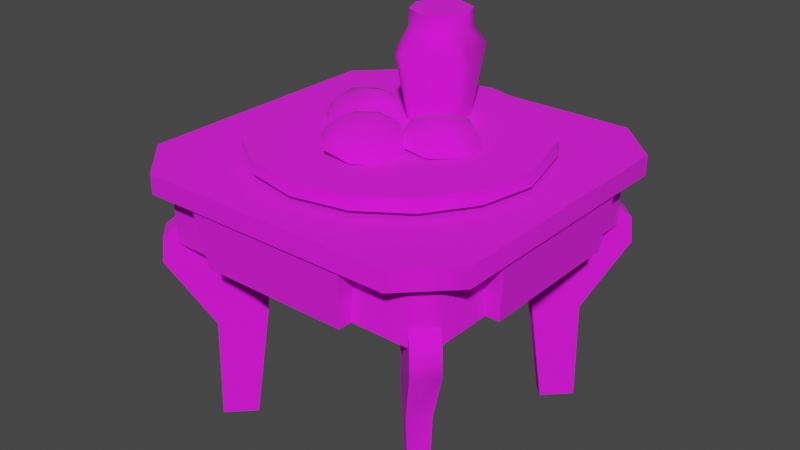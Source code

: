 # Source: milk_cookies_tray_table_autosave.blend  (saved by Blender 3.4.6; exported with 4.5.12 LTS)
import bpy
from mathutils import Matrix  # noqa: F401  (used for matrix-valued properties, if any)

bpy.ops.wm.read_factory_settings(use_empty=True)
scene = bpy.context.scene
scene.name = 'Scene'

# ---- collections
col_collection = bpy.data.collections.new('Collection'); scene.collection.children.link(col_collection)
col_export = bpy.data.collections.new('Export'); scene.collection.children.link(col_export)

# ---- images (referenced by path relative to the original .blend; pixels are not part of the script)
import os
ASSET_DIR = os.environ.get("B2B_ASSET_DIR", "")  # directory of the original .blend (textures are referenced by path, not embedded)
HERE = os.path.dirname(os.path.abspath(__file__))  # packed textures are extracted next to this script under _unpacked/

def load_image(name, relpath, width, height, colorspace="sRGB"):
    """Load a texture the original file referenced (path relative to the .blend, or extracted next to this script)."""
    p = next((c for c in (os.path.join(HERE, relpath), os.path.join(ASSET_DIR, relpath)) if relpath and os.path.exists(c)), "")
    if p:
        img = bpy.data.images.load(p, check_existing=True)
        img.name = name
    else:  # same state as the original file: an image datablock whose file is absent (Cycles renders it pink)
        img = bpy.data.images.new(name, width, height)
        img.source = "FILE"
        img.filepath = "//" + (relpath or name)
    img.colorspace_settings.name = colorspace
    return img
img_winterfest_table_png = load_image('winterfest_table.png', 'winterfest_table.png', 1024, 1024, 'sRGB')
img_milk_n_cookies_bake__1__png = load_image('milk_n_cookies_bake (1).png', 'milk_n_cookies_bake (1).png', 1024, 1024, 'sRGB')

# ---- materials (node trees are filled in below, after node groups)
mat_winterfest_table = bpy.data.materials.new('winterfest_table')
mat_winterfest_table.use_backface_culling = True
mat_winterfest_table.use_transparent_shadow = False
mat_milk_n_cookies_bake = bpy.data.materials.new('milk_n_cookies_bake')
mat_milk_n_cookies_bake.use_backface_culling = True
mat_milk_n_cookies_bake.use_transparent_shadow = False

# ---- material node trees
mat_winterfest_table.use_nodes = True; mat_winterfest_table.node_tree.nodes.clear()
_N = mat_winterfest_table.node_tree.nodes; _L = mat_winterfest_table.node_tree.links
n0 = _N.new('ShaderNodeBsdfPrincipled'); n0.name = 'Principled BSDF'; n0.location = (10, 300)
n0.distribution = 'GGX'
n0.subsurface_method = 'RANDOM_WALK_SKIN'
n0.inputs[2].default_value = 1.0
n0.inputs[27].default_value = (0.0, 0.0, 0.0, 1.0)
n0.inputs[28].default_value = 1.0
n1 = _N.new('ShaderNodeOutputMaterial'); n1.name = 'Material Output'; n1.location = (320, 270)
n2 = _N.new('ShaderNodeTexImage'); n2.name = 'Image Texture'; n2.location = (-440, 210)
n2.label = 'BASE COLOR'
n2.image = img_winterfest_table_png
_L.new(n0.outputs[0], n1.inputs[0])
_L.new(n2.outputs[0], n0.inputs[0])
_L.new(n2.outputs[1], n0.inputs[4])
n1.is_active_output = True
mat_milk_n_cookies_bake.use_nodes = True; mat_milk_n_cookies_bake.node_tree.nodes.clear()
_N = mat_milk_n_cookies_bake.node_tree.nodes; _L = mat_milk_n_cookies_bake.node_tree.links
n0 = _N.new('ShaderNodeBsdfPrincipled'); n0.name = 'Principled BSDF'; n0.location = (10, 300)
n0.distribution = 'GGX'
n0.subsurface_method = 'RANDOM_WALK_SKIN'
n0.inputs[2].default_value = 1.0
n0.inputs[27].default_value = (0.0, 0.0, 0.0, 1.0)
n0.inputs[28].default_value = 1.0
n1 = _N.new('ShaderNodeOutputMaterial'); n1.name = 'Material Output'; n1.location = (320, 270)
n2 = _N.new('ShaderNodeTexImage'); n2.name = 'Image Texture.001'; n2.location = (-453, 128)
n2.image = img_milk_n_cookies_bake__1__png
_L.new(n0.outputs[0], n1.inputs[0])
_L.new(n2.outputs[0], n0.inputs[0])
n1.is_active_output = True

# ---- world
world_world = bpy.data.worlds.new('World'); scene.world = world_world
world_world.use_nodes = True; world_world.node_tree.nodes.clear()
_N = world_world.node_tree.nodes; _L = world_world.node_tree.links
n0 = _N.new('ShaderNodeOutputWorld'); n0.name = 'World Output'; n0.location = (300, 300)
n1 = _N.new('ShaderNodeBackground'); n1.name = 'Background'; n1.location = (10, 300)
n1.inputs[0].default_value = (0.05088, 0.05088, 0.05088, 1.0)
_L.new(n1.outputs[0], n0.inputs[0])
n0.is_active_output = True
world_world.color = (0.05088, 0.05088, 0.05088)
world_world.use_sun_shadow = False
world_world.sun_shadow_jitter_overblur = 0.0

# ---- meshes
me_rsrc_world_prop_generic_interior_furniture_table_winterfest_tab = bpy.data.meshes.new('rsrc.world.prop.generic.interior.furniture.table.winterfest_tab')
me_rsrc_world_prop_generic_interior_furniture_table_winterfest_tab.from_pydata([(-0.2576, -0.78, -0.5366), (-0.2576, -0.78, -0.4722), (-0.2361, -0.6, -0.5152), (0.2361, -0.6, -0.4722), (0.2576, -0.78, -0.4722), (0.2576, -0.78, -0.5366), (0.2361, -0.6, -0.5152), (0.5152, -0.6, 0.2361), (0.5366, -0.78, 0.2576), (0.4722, -0.78, -0.2576), (0.5152, -0.6, -0.2361), (0.5366, -0.78, -0.2576), (0.4722, -0.78, 0.2576), (0.2361, -0.6, 0.5152), (-0.2361, -0.6, 0.5152), (-0.2576, -0.78, 0.5366), (0.2576, -0.78, 0.5366), (0.2361, -0.6, 0.4722), (-0.2576, -0.78, 0.4722), (-0.5152, -0.6, 0.2361), (-0.5366, -0.78, -0.2576), (-0.5366, -0.78, 0.2576), (-0.4722, -0.6, -0.2361), (-0.4722, -0.78, -0.2576), (-0.5152, -0.6, -0.2361), (-0.405, -0.78, -0.5468), (0.405, -0.84, -0.5468), (-0.405, -0.84, -0.5468), (0.5468, -0.78, -0.405), (0.5468, -0.78, 0.405), (0.5468, -0.84, 0.405), (0.405, -0.78, 0.5468), (-0.405, -0.84, 0.5468), (0.405, -0.84, 0.5468), (-0.5468, -0.78, -0.405), (0.405, -0.78, -0.5468), (-0.5468, -0.84, -0.405), (-0.5468, -0.78, 0.405), (-0.5468, -0.84, 0.405), (-0.405, -0.78, 0.5468), (-0.2361, -0.6, 0.4722), (-0.4722, -0.6, 0.4137), (-0.4722, -0.6, 0.2361), (-0.4722, -0.78, 0.2576), (-0.4722, -0.78, 0.4137), (-0.4137, -0.6, 0.4722), (-0.4137, -0.78, 0.4722), (-0.4722, -0.6, -0.4137), (-0.4722, -0.78, -0.4137), (-0.2361, -0.6, -0.4722), (-0.4137, -0.6, -0.4722), (-0.4137, -0.78, -0.4722), (0.4137, -0.6, -0.4722), (0.4137, -0.78, -0.4722), (0.4722, -0.6, -0.2361), (0.4722, -0.6, -0.4137), (0.4722, -0.78, -0.4137), (0.4722, -0.6, 0.2361), (0.2576, -0.78, 0.4722), (0.4722, -0.6, 0.4137), (0.4137, -0.6, 0.4722), (0.4722, -0.78, 0.4137), (0.4137, -0.78, 0.4722), (0.5468, -0.84, -0.405), (0.2963, -0.52, -0.2412), (0.296, -0.6256, -0.2409), (0.3744, -0.7, -0.3193), (0.3558, -0.451, -0.3008), (0.4271, -0.7, -0.372), (0.372, -0.7, -0.4271), (0.4982, -0.6222, -0.4431), (0.5038, -0.54, -0.4487), (0.4036, -0.3244, -0.3547), (0.4007, 0.0, -0.3674), (0.3008, -0.451, -0.3558), (0.2984, -0.3669, -0.2495), (0.2495, -0.3669, -0.2984), (0.3257, 0.0, -0.2924), (0.2924, 0.0, -0.3257), (0.3674, 0.0, -0.4007), (0.3547, -0.3244, -0.4036), (0.4487, -0.54, -0.5038), (0.4431, -0.6222, -0.4982), (0.3193, -0.7, -0.3744), (0.2409, -0.6256, -0.296), (0.2412, -0.52, -0.2963), (0.2412, -0.52, 0.2963), (0.2409, -0.6256, 0.296), (0.3193, -0.7, 0.3744), (0.372, -0.7, 0.4271), (0.4487, -0.54, 0.5038), (0.3547, -0.3244, 0.4036), (0.2495, -0.3669, 0.2984), (0.3674, 0.0, 0.4007), (0.2924, 0.0, 0.3257), (0.4982, -0.6222, 0.4431), (0.4431, -0.6222, 0.4982), (0.3008, -0.451, 0.3558), (0.3257, 0.0, 0.2924), (0.4007, 0.0, 0.3674), (0.4036, -0.3244, 0.3547), (0.2984, -0.3669, 0.2495), (0.5038, -0.54, 0.4487), (0.3558, -0.451, 0.3008), (0.4271, -0.7, 0.372), (0.3744, -0.7, 0.3193), (0.296, -0.6256, 0.2409), (0.2963, -0.52, 0.2412), (-0.2963, -0.52, 0.2412), (-0.296, -0.6256, 0.2409), (-0.3744, -0.7, 0.3193), (-0.4271, -0.7, 0.372), (-0.5038, -0.54, 0.4487), (-0.4036, -0.3244, 0.3547), (-0.2984, -0.3669, 0.2495), (-0.3257, 0.0, 0.2924), (-0.372, -0.7, 0.4271), (-0.4982, -0.6222, 0.4431), (-0.4487, -0.54, 0.5038), (-0.3547, -0.3244, 0.4036), (-0.3674, 0.0, 0.4007), (-0.4007, 0.0, 0.3674), (-0.3008, -0.451, 0.3558), (-0.3558, -0.451, 0.3008), (-0.2924, 0.0, 0.3257), (-0.2495, -0.3669, 0.2984), (-0.4431, -0.6222, 0.4982), (-0.3193, -0.7, 0.3744), (-0.2409, -0.6256, 0.296), (-0.2412, -0.52, 0.2963), (-0.2412, -0.52, -0.2963), (-0.2409, -0.6256, -0.296), (-0.3193, -0.7, -0.3744), (-0.3008, -0.451, -0.3558), (-0.372, -0.7, -0.4271), (-0.2495, -0.3669, -0.2984), (-0.3674, 0.0, -0.4007), (-0.4271, -0.7, -0.372), (-0.4431, -0.6222, -0.4982), (-0.5038, -0.54, -0.4487), (-0.4487, -0.54, -0.5038), (-0.3547, -0.3244, -0.4036), (-0.4007, 0.0, -0.3674), (-0.3558, -0.451, -0.3008), (-0.2984, -0.3669, -0.2495), (-0.2924, 0.0, -0.3257), (-0.3257, 0.0, -0.2924), (-0.4036, -0.3244, -0.3547), (-0.4982, -0.6222, -0.4431), (-0.3744, -0.7, -0.3193), (-0.296, -0.6256, -0.2409), (-0.2963, -0.52, -0.2412)], [], [(2, 6, 5), (5, 0, 2), (1, 49, 2), (2, 0, 1), (3, 4, 5), (5, 6, 3), (10, 7, 8), (8, 11, 10), (9, 54, 10), (10, 11, 9), (57, 12, 8), (8, 7, 57), (13, 14, 15), (15, 16, 13), (58, 17, 13), (13, 16, 58), (40, 18, 15), (15, 14, 40), (19, 24, 20), (20, 21, 19), (43, 42, 19), (19, 21, 43), (22, 23, 20), (20, 24, 22), (25, 35, 26), (26, 27, 25), (28, 29, 30), (30, 63, 28), (31, 39, 32), (32, 33, 31), (37, 34, 36), (36, 38, 37), (28, 63, 26), (26, 35, 28), (36, 34, 25), (25, 27, 36), (30, 29, 31), (31, 33, 30), (37, 38, 32), (32, 39, 37), (40, 45, 46), (46, 18, 40), (41, 42, 43), (43, 44, 41), (45, 41, 46), (44, 46, 41), (22, 47, 48), (48, 23, 22), (50, 49, 1), (1, 51, 50), (47, 50, 48), (51, 48, 50), (3, 52, 53), (53, 4, 3), (55, 54, 9), (9, 56, 55), (52, 55, 53), (56, 53, 55), (57, 59, 61), (61, 12, 57), (60, 17, 58), (58, 62, 60), (59, 60, 61), (62, 61, 60), (27, 26, 63), (63, 36, 27), (36, 63, 30), (30, 38, 36), (38, 30, 33), (33, 32, 38), (64, 65, 66), (66, 67, 64), (66, 68, 67), (67, 68, 70), (70, 71, 67), (67, 71, 72), (72, 75, 67), (75, 72, 73), (73, 77, 75), (68, 69, 82), (82, 70, 68), (70, 82, 81), (81, 71, 70), (71, 81, 80), (80, 72, 71), (72, 80, 79), (79, 73, 72), (74, 67, 75), (75, 76, 74), (76, 75, 77), (77, 78, 76), (78, 79, 80), (80, 76, 78), (76, 80, 81), (81, 74, 76), (81, 82, 69), (69, 74, 81), (69, 83, 74), (74, 83, 84), (84, 85, 74), (86, 87, 88), (88, 97, 86), (88, 89, 97), (97, 89, 96), (96, 90, 97), (97, 90, 91), (91, 92, 97), (92, 91, 93), (93, 94, 92), (89, 104, 95), (95, 96, 89), (96, 95, 102), (102, 90, 96), (90, 102, 100), (100, 91, 90), (91, 100, 99), (99, 93, 91), (103, 97, 92), (92, 101, 103), (101, 92, 94), (94, 98, 101), (98, 99, 100), (100, 101, 98), (101, 100, 102), (102, 103, 101), (102, 95, 104), (104, 103, 102), (104, 105, 103), (103, 105, 106), (106, 107, 103), (108, 109, 110), (110, 123, 108), (110, 111, 123), (123, 111, 117), (117, 112, 123), (123, 112, 113), (113, 114, 123), (114, 113, 121), (121, 115, 114), (111, 116, 126), (126, 117, 111), (117, 126, 118), (118, 112, 117), (112, 118, 119), (119, 113, 112), (113, 119, 120), (120, 121, 113), (122, 123, 114), (114, 125, 122), (125, 114, 115), (115, 124, 125), (124, 120, 119), (119, 125, 124), (125, 119, 118), (118, 122, 125), (118, 126, 116), (116, 122, 118), (116, 127, 122), (122, 127, 128), (128, 129, 122), (130, 131, 132), (132, 133, 130), (132, 134, 133), (133, 134, 138), (138, 140, 133), (133, 140, 141), (141, 135, 133), (135, 141, 136), (136, 145, 135), (134, 137, 148), (148, 138, 134), (138, 148, 139), (139, 140, 138), (140, 139, 147), (147, 141, 140), (141, 147, 142), (142, 136, 141), (143, 133, 135), (135, 144, 143), (144, 135, 145), (145, 146, 144), (146, 142, 147), (147, 144, 146), (144, 147, 139), (139, 143, 144), (139, 148, 137), (137, 143, 139), (137, 149, 143), (143, 149, 150), (150, 151, 143)])
me_rsrc_world_prop_generic_interior_furniture_table_winterfest_tab.polygons.foreach_set('use_smooth', [True] * 190)
_k = set([(0, 2), (1, 49), (3, 4), (5, 6), (7, 8), (9, 54), (10, 11), (12, 57), (13, 16), (14, 15), (17, 58), (18, 40), (19, 21), (20, 24), (22, 23), (26, 27), (26, 63), (27, 36), (30, 33), (30, 63), (32, 33), (32, 38), (36, 38), (42, 43), (67, 75), (68, 70), (69, 82), (70, 71), (71, 72), (72, 73), (74, 76), (75, 77), (76, 78), (79, 80), (80, 81), (81, 82), (89, 96), (90, 91), (90, 96), (91, 93), (92, 94), (92, 97), (95, 102), (95, 104), (98, 101), (99, 100), (100, 102), (101, 103), (111, 117), (112, 113), (112, 117), (113, 121), (114, 115), (114, 123), (116, 126), (118, 119), (118, 126), (119, 120), (122, 125), (124, 125), (133, 135), (134, 138), (135, 145), (136, 141), (137, 148), (138, 140), (139, 147), (139, 148), (140, 141), (142, 147), (143, 144), (144, 146)])
me_rsrc_world_prop_generic_interior_furniture_table_winterfest_tab.attributes.new('sharp_edge', 'BOOLEAN', 'EDGE').data.foreach_set('value', [ (min(e.vertices), max(e.vertices)) in _k for e in me_rsrc_world_prop_generic_interior_furniture_table_winterfest_tab.edges])
_k = {(3, 4): 1.0, (13, 16): 1.0, (22, 23): 1.0, (71, 72): 1.0, (79, 80): 1.0, (90, 91): 1.0, (101, 103): 1.0, (114, 115): 1.0, (7, 8): 1.0, (14, 15): 1.0, (42, 43): 1.0, (138, 140): 1.0, (74, 76): 1.0, (80, 81): 1.0, (91, 93): 1.0, (119, 120): 1.0, (5, 6): 1.0, (143, 144): 1.0, (10, 11): 1.0, (26, 27): 1.0, (32, 33): 1.0, (70, 71): 1.0, (72, 73): 1.0, (92, 94): 1.0, (99, 100): 1.0, (112, 113): 1.0, (140, 141): 1.0, (144, 146): 1.0, (75, 77): 1.0, (81, 82): 1.0, (100, 102): 1.0, (118, 119): 1.0, (133, 135): 1.0, (0, 2): 1.0, (1, 49): 1.0, (134, 138): 1.0, (136, 141): 1.0, (9, 54): 1.0, (12, 57): 1.0, (17, 58): 1.0, (18, 40): 1.0, (19, 21): 1.0, (27, 36): 1.0, (30, 33): 1.0, (68, 70): 1.0, (69, 82): 1.0, (76, 78): 1.0, (90, 96): 1.0, (92, 97): 1.0, (111, 117): 1.0, (135, 145): 1.0, (116, 126): 1.0, (124, 125): 1.0, (20, 24): 1.0, (139, 147): 1.0, (26, 63): 1.0, (139, 148): 1.0, (32, 38): 1.0, (89, 96): 1.0, (98, 101): 1.0, (95, 102): 1.0, (112, 117): 1.0, (118, 126): 1.0, (122, 125): 1.0, (142, 147): 1.0, (67, 75): 1.0, (30, 63): 1.0, (36, 38): 1.0, (114, 123): 1.0, (95, 104): 1.0, (113, 121): 1.0, (137, 148): 1.0}
me_rsrc_world_prop_generic_interior_furniture_table_winterfest_tab.attributes.new('crease_edge', 'FLOAT', 'EDGE').data.foreach_set('value', [_k.get((min(e.vertices), max(e.vertices)), 0.0) for e in me_rsrc_world_prop_generic_interior_furniture_table_winterfest_tab.edges])
_uv = me_rsrc_world_prop_generic_interior_furniture_table_winterfest_tab.uv_layers.new(name='UVMap')
_uv.uv.foreach_set('vector', [0.06732, 0.02764, 0.3657, 0.02764, 0.3828, 0.1524, 0.3828, 0.1524, 0.05115, 0.1524, 0.06732, 0.02764, 0.01147, 0.1524, 0.02672, 0.02764, 0.06732, 0.02764, 0.06732, 0.02764, 0.05115, 0.1524, 0.01147, 0.1524, 0.4064, 0.02764, 0.4225, 0.1524, 0.3828, 0.1524, 0.3828, 0.1524, 0.3657, 0.02764, 0.4064, 0.02764, 0.06732, 0.02764, 0.3657, 0.02764, 0.3828, 0.1524, 0.3828, 0.1524, 0.05115, 0.1524, 0.06732, 0.02764, 0.01147, 0.1524, 0.02672, 0.02764, 0.06732, 0.02764, 0.06732, 0.02764, 0.05115, 0.1524, 0.01147, 0.1524, 0.4064, 0.02764, 0.4225, 0.1524, 0.3828, 0.1524, 0.3828, 0.1524, 0.3657, 0.02764, 0.4064, 0.02764, 0.06732, 0.02764, 0.3657, 0.02764, 0.3828, 0.1524, 0.3828, 0.1524, 0.05115, 0.1524, 0.06732, 0.02764, 0.01147, 0.1524, 0.02672, 0.02764, 0.06732, 0.02764, 0.06732, 0.02764, 0.05115, 0.1524, 0.01147, 0.1524, 0.4064, 0.02764, 0.4225, 0.1524, 0.3828, 0.1524, 0.3828, 0.1524, 0.3657, 0.02764, 0.4064, 0.02764, 0.06732, 0.02764, 0.3657, 0.02764, 0.3828, 0.1524, 0.3828, 0.1524, 0.05115, 0.1524, 0.06732, 0.02764, 0.01147, 0.1524, 0.02672, 0.02764, 0.06732, 0.02764, 0.06732, 0.02764, 0.05115, 0.1524, 0.01147, 0.1524, 0.4064, 0.02764, 0.4225, 0.1524, 0.3828, 0.1524, 0.3828, 0.1524, 0.3657, 0.02764, 0.4064, 0.02764, 0.1011, 0.2172, 0.6477, 0.2172, 0.6477, 0.2556, 0.6477, 0.2556, 0.1011, 0.2556, 0.1011, 0.2172, 0.1011, 0.2172, 0.6477, 0.2172, 0.6477, 0.2556, 0.6477, 0.2556, 0.1011, 0.2556, 0.1011, 0.2172, 0.1011, 0.2172, 0.6477, 0.2172, 0.6477, 0.2556, 0.6477, 0.2556, 0.1011, 0.2556, 0.1011, 0.2172, 0.1011, 0.2172, 0.6477, 0.2172, 0.6477, 0.2556, 0.6477, 0.2556, 0.1011, 0.2556, 0.1011, 0.2172, 0.7411, 0.2172, 0.7411, 0.2556, 0.6477, 0.2556, 0.6477, 0.2556, 0.6477, 0.2172, 0.7411, 0.2172, 0.005428, 0.2556, 0.005428, 0.2172, 0.1011, 0.2172, 0.1011, 0.2172, 0.1011, 0.2556, 0.005428, 0.2556, 0.005428, 0.2556, 0.005428, 0.2172, 0.1011, 0.2172, 0.1011, 0.2172, 0.1011, 0.2556, 0.005428, 0.2556, 0.7411, 0.2172, 0.7411, 0.2556, 0.6477, 0.2556, 0.6477, 0.2556, 0.6477, 0.2172, 0.7411, 0.2172, 0.4313, 0.02869, 0.5596, 0.02869, 0.5596, 0.1518, 0.5596, 0.1518, 0.4492, 0.1518, 0.4313, 0.02869, 0.6257, 0.02869, 0.7539, 0.02869, 0.736, 0.1518, 0.736, 0.1518, 0.6257, 0.1518, 0.6257, 0.02869, 0.5596, 0.02869, 0.6257, 0.02869, 0.5596, 0.1518, 0.6257, 0.1518, 0.5596, 0.1518, 0.6257, 0.02869, 0.4313, 0.02869, 0.5596, 0.02869, 0.5596, 0.1518, 0.5596, 0.1518, 0.4492, 0.1518, 0.4313, 0.02869, 0.6257, 0.02869, 0.7539, 0.02869, 0.736, 0.1518, 0.736, 0.1518, 0.6257, 0.1518, 0.6257, 0.02869, 0.5596, 0.02869, 0.6257, 0.02869, 0.5596, 0.1518, 0.6257, 0.1518, 0.5596, 0.1518, 0.6257, 0.02869, 0.4313, 0.02869, 0.5596, 0.02869, 0.5596, 0.1518, 0.5596, 0.1518, 0.4492, 0.1518, 0.4313, 0.02869, 0.6257, 0.02869, 0.7539, 0.02869, 0.736, 0.1518, 0.736, 0.1518, 0.6257, 0.1518, 0.6257, 0.02869, 0.5596, 0.02869, 0.6257, 0.02869, 0.5596, 0.1518, 0.6257, 0.1518, 0.5596, 0.1518, 0.6257, 0.02869, 0.4313, 0.02869, 0.5596, 0.02869, 0.5596, 0.1518, 0.5596, 0.1518, 0.4492, 0.1518, 0.4313, 0.02869, 0.6257, 0.02869, 0.7539, 0.02869, 0.736, 0.1518, 0.736, 0.1518, 0.6257, 0.1518, 0.6257, 0.02869, 0.5596, 0.02869, 0.6257, 0.02869, 0.5596, 0.1518, 0.6257, 0.1518, 0.5596, 0.1518, 0.6257, 0.02869, 0.1011, 0.2556, 0.6477, 0.2556, 0.7411, 0.3512, 0.7411, 0.3512, 0.005428, 0.3512, 0.1011, 0.2556, 0.005428, 0.3512, 0.7411, 0.3512, 0.7407, 0.8956, 0.7407, 0.8956, 0.005796, 0.8956, 0.005428, 0.3512, 0.005796, 0.8956, 0.7407, 0.8956, 0.6455, 0.9909, 0.6455, 0.9909, 0.1011, 0.9909, 0.005796, 0.8956, 0.9876, 0.8254, 0.9879, 0.9087, 0.9006, 0.9676, 0.9006, 0.9676, 0.9204, 0.771, 0.9876, 0.8254, 0.9006, 0.9676, 0.8421, 0.968, 0.9204, 0.771, 0.9204, 0.771, 0.8421, 0.968, 0.7625, 0.9072, 0.7625, 0.9072, 0.7558, 0.8424, 0.9204, 0.771, 0.9204, 0.771, 0.7558, 0.8424, 0.8628, 0.6714, 0.8628, 0.6714, 0.9804, 0.7039, 0.9204, 0.771, 0.9804, 0.7039, 0.8628, 0.6714, 0.8549, 0.4154, 0.8549, 0.4154, 0.9385, 0.4146, 0.9804, 0.7039, 0.8369, 0.5635, 0.7696, 0.5635, 0.7697, 0.4771, 0.7697, 0.4771, 0.8368, 0.4769, 0.8369, 0.5635, 0.8368, 0.4769, 0.7697, 0.4771, 0.7694, 0.421, 0.7694, 0.421, 0.8362, 0.4207, 0.8368, 0.4769, 0.8362, 0.4207, 0.7694, 0.421, 0.7722, 0.2467, 0.7722, 0.2467, 0.8336, 0.2471, 0.8362, 0.4207, 0.8336, 0.2471, 0.7722, 0.2467, 0.7822, 0.02574, 0.7822, 0.02574, 0.8289, 0.02622, 0.8336, 0.2471, 0.945, 0.33, 0.8834, 0.3307, 0.8853, 0.2596, 0.8853, 0.2596, 0.9413, 0.26, 0.945, 0.33, 0.9413, 0.26, 0.8853, 0.2596, 0.893, 0.02806, 0.893, 0.02806, 0.9365, 0.02859, 0.9413, 0.26, 0.9385, 0.4146, 0.8549, 0.4154, 0.8628, 0.6714, 0.8628, 0.6714, 0.9804, 0.7039, 0.9385, 0.4146, 0.9804, 0.7039, 0.8628, 0.6714, 0.7558, 0.8424, 0.7558, 0.8424, 0.9204, 0.771, 0.9804, 0.7039, 0.7558, 0.8424, 0.7625, 0.9072, 0.8421, 0.968, 0.8421, 0.968, 0.9204, 0.771, 0.7558, 0.8424, 0.8421, 0.968, 0.9006, 0.9676, 0.9204, 0.771, 0.9204, 0.771, 0.9006, 0.9676, 0.9879, 0.9087, 0.9879, 0.9087, 0.9876, 0.8254, 0.9204, 0.771, 0.9876, 0.8254, 0.9879, 0.9087, 0.9006, 0.9676, 0.9006, 0.9676, 0.9204, 0.771, 0.9876, 0.8254, 0.9006, 0.9676, 0.8421, 0.968, 0.9204, 0.771, 0.9204, 0.771, 0.8421, 0.968, 0.7625, 0.9072, 0.7625, 0.9072, 0.7558, 0.8424, 0.9204, 0.771, 0.9204, 0.771, 0.7558, 0.8424, 0.8628, 0.6714, 0.8628, 0.6714, 0.9804, 0.7039, 0.9204, 0.771, 0.9804, 0.7039, 0.8628, 0.6714, 0.8549, 0.4154, 0.8549, 0.4154, 0.9385, 0.4146, 0.9804, 0.7039, 0.8369, 0.5635, 0.7696, 0.5635, 0.7697, 0.4771, 0.7697, 0.4771, 0.8368, 0.4769, 0.8369, 0.5635, 0.8368, 0.4769, 0.7697, 0.4771, 0.7694, 0.421, 0.7694, 0.421, 0.8362, 0.4207, 0.8368, 0.4769, 0.8362, 0.4207, 0.7694, 0.421, 0.7722, 0.2467, 0.7722, 0.2467, 0.8336, 0.2471, 0.8362, 0.4207, 0.8336, 0.2471, 0.7722, 0.2467, 0.7822, 0.02574, 0.7822, 0.02574, 0.8289, 0.02622, 0.8336, 0.2471, 0.945, 0.33, 0.8834, 0.3307, 0.8853, 0.2596, 0.8853, 0.2596, 0.9413, 0.26, 0.945, 0.33, 0.9413, 0.26, 0.8853, 0.2596, 0.893, 0.02806, 0.893, 0.02806, 0.9365, 0.02859, 0.9413, 0.26, 0.9385, 0.4146, 0.8549, 0.4154, 0.8628, 0.6714, 0.8628, 0.6714, 0.9804, 0.7039, 0.9385, 0.4146, 0.9804, 0.7039, 0.8628, 0.6714, 0.7558, 0.8424, 0.7558, 0.8424, 0.9204, 0.771, 0.9804, 0.7039, 0.7558, 0.8424, 0.7625, 0.9072, 0.8421, 0.968, 0.8421, 0.968, 0.9204, 0.771, 0.7558, 0.8424, 0.8421, 0.968, 0.9006, 0.9676, 0.9204, 0.771, 0.9204, 0.771, 0.9006, 0.9676, 0.9879, 0.9087, 0.9879, 0.9087, 0.9876, 0.8254, 0.9204, 0.771, 0.9876, 0.8254, 0.9879, 0.9087, 0.9006, 0.9676, 0.9006, 0.9676, 0.9204, 0.771, 0.9876, 0.8254, 0.9006, 0.9676, 0.8421, 0.968, 0.9204, 0.771, 0.9204, 0.771, 0.8421, 0.968, 0.7625, 0.9072, 0.7625, 0.9072, 0.7558, 0.8424, 0.9204, 0.771, 0.9204, 0.771, 0.7558, 0.8424, 0.8628, 0.6714, 0.8628, 0.6714, 0.9804, 0.7039, 0.9204, 0.771, 0.9804, 0.7039, 0.8628, 0.6714, 0.8549, 0.4154, 0.8549, 0.4154, 0.9385, 0.4146, 0.9804, 0.7039, 0.8369, 0.5635, 0.7696, 0.5635, 0.7697, 0.4771, 0.7697, 0.4771, 0.8368, 0.4769, 0.8369, 0.5635, 0.8368, 0.4769, 0.7697, 0.4771, 0.7694, 0.421, 0.7694, 0.421, 0.8362, 0.4207, 0.8368, 0.4769, 0.8362, 0.4207, 0.7694, 0.421, 0.7722, 0.2467, 0.7722, 0.2467, 0.8336, 0.2471, 0.8362, 0.4207, 0.8336, 0.2471, 0.7722, 0.2467, 0.7822, 0.02574, 0.7822, 0.02574, 0.8289, 0.02622, 0.8336, 0.2471, 0.945, 0.33, 0.8834, 0.3307, 0.8853, 0.2596, 0.8853, 0.2596, 0.9413, 0.26, 0.945, 0.33, 0.9413, 0.26, 0.8853, 0.2596, 0.893, 0.02806, 0.893, 0.02806, 0.9365, 0.02859, 0.9413, 0.26, 0.9385, 0.4146, 0.8549, 0.4154, 0.8628, 0.6714, 0.8628, 0.6714, 0.9804, 0.7039, 0.9385, 0.4146, 0.9804, 0.7039, 0.8628, 0.6714, 0.7558, 0.8424, 0.7558, 0.8424, 0.9204, 0.771, 0.9804, 0.7039, 0.7558, 0.8424, 0.7625, 0.9072, 0.8421, 0.968, 0.8421, 0.968, 0.9204, 0.771, 0.7558, 0.8424, 0.8421, 0.968, 0.9006, 0.9676, 0.9204, 0.771, 0.9204, 0.771, 0.9006, 0.9676, 0.9879, 0.9087, 0.9879, 0.9087, 0.9876, 0.8254, 0.9204, 0.771, 0.9876, 0.8254, 0.9879, 0.9087, 0.9006, 0.9676, 0.9006, 0.9676, 0.9204, 0.771, 0.9876, 0.8254, 0.9006, 0.9676, 0.8421, 0.968, 0.9204, 0.771, 0.9204, 0.771, 0.8421, 0.968, 0.7625, 0.9072, 0.7625, 0.9072, 0.7558, 0.8424, 0.9204, 0.771, 0.9204, 0.771, 0.7558, 0.8424, 0.8628, 0.6714, 0.8628, 0.6714, 0.9804, 0.7039, 0.9204, 0.771, 0.9804, 0.7039, 0.8628, 0.6714, 0.8549, 0.4154, 0.8549, 0.4154, 0.9385, 0.4146, 0.9804, 0.7039, 0.8369, 0.5635, 0.7696, 0.5635, 0.7697, 0.4771, 0.7697, 0.4771, 0.8368, 0.4769, 0.8369, 0.5635, 0.8368, 0.4769, 0.7697, 0.4771, 0.7694, 0.421, 0.7694, 0.421, 0.8362, 0.4207, 0.8368, 0.4769, 0.8362, 0.4207, 0.7694, 0.421, 0.7722, 0.2467, 0.7722, 0.2467, 0.8336, 0.2471, 0.8362, 0.4207, 0.8336, 0.2471, 0.7722, 0.2467, 0.7822, 0.02574, 0.7822, 0.02574, 0.8289, 0.02622, 0.8336, 0.2471, 0.945, 0.33, 0.8834, 0.3307, 0.8853, 0.2596, 0.8853, 0.2596, 0.9413, 0.26, 0.945, 0.33, 0.9413, 0.26, 0.8853, 0.2596, 0.893, 0.02806, 0.893, 0.02806, 0.9365, 0.02859, 0.9413, 0.26, 0.9385, 0.4146, 0.8549, 0.4154, 0.8628, 0.6714, 0.8628, 0.6714, 0.9804, 0.7039, 0.9385, 0.4146, 0.9804, 0.7039, 0.8628, 0.6714, 0.7558, 0.8424, 0.7558, 0.8424, 0.9204, 0.771, 0.9804, 0.7039, 0.7558, 0.8424, 0.7625, 0.9072, 0.8421, 0.968, 0.8421, 0.968, 0.9204, 0.771, 0.7558, 0.8424, 0.8421, 0.968, 0.9006, 0.9676, 0.9204, 0.771, 0.9204, 0.771, 0.9006, 0.9676, 0.9879, 0.9087, 0.9879, 0.9087, 0.9876, 0.8254, 0.9204, 0.771])
me_rsrc_world_prop_generic_interior_furniture_table_winterfest_tab.materials.append(mat_winterfest_table)
me_rsrc_world_prop_generic_interior_furniture_table_winterfest_tab.update()
me_rsrc_world_prop_generic_interior_furniture_table_winterfest_tab.normals_split_custom_set([tuple(v) for v in zip(*[iter([0.0, 0.1184, -0.993, 0.0, 0.1184, -0.993, 0.0, 0.1184, -0.993, 0.0, 0.1184, -0.993, 0.0, 0.1184, -0.993, 0.0, 0.1184, -0.993, -0.993, 0.1184, 0.0, -0.993, 0.1184, 0.0, -0.993, 0.1184, 0.0, -0.993, 0.1184, 0.0, -0.993, 0.1184, 0.0, -0.993, 0.1184, 0.0, 0.993, 0.1184, 0.0, 0.993, 0.1184, 0.0, 0.993, 0.1184, 0.0, 0.993, 0.1184, 0.0, 0.993, 0.1184, 0.0, 0.993, 0.1184, 0.0, 0.993, 0.1184, 0.0, 0.993, 0.1184, 0.0, 0.993, 0.1184, 0.0, 0.993, 0.1184, 0.0, 0.993, 0.1184, 0.0, 0.993, 0.1184, 0.0, 0.0, 0.1184, -0.993, 0.0, 0.1184, -0.993, 0.0, 0.1184, -0.993, 0.0, 0.1184, -0.993, 0.0, 0.1184, -0.993, 0.0, 0.1184, -0.993, 0.0, 0.1184, 0.993, 0.0, 0.1184, 0.993, 0.0, 0.1184, 0.993, 0.0, 0.1184, 0.993, 0.0, 0.1184, 0.993, 0.0, 0.1184, 0.993, 0.0, 0.1184, 0.993, 0.0, 0.1184, 0.993, 0.0, 0.1184, 0.993, 0.0, 0.1184, 0.993, 0.0, 0.1184, 0.993, 0.0, 0.1184, 0.993, 0.993, 0.1184, 0.0, 0.993, 0.1184, 0.0, 0.993, 0.1184, 0.0, 0.993, 0.1184, 0.0, 0.993, 0.1184, 0.0, 0.993, 0.1184, 0.0, -0.993, 0.1184, 0.0, -0.993, 0.1184, 0.0, -0.993, 0.1184, 0.0, -0.993, 0.1184, 0.0, -0.993, 0.1184, 0.0, -0.993, 0.1184, 0.0, -0.993, 0.1184, 0.0, -0.993, 0.1184, 0.0, -0.993, 0.1184, 0.0, -0.993, 0.1184, 0.0, -0.993, 0.1184, 0.0, -0.993, 0.1184, 0.0, 0.0, 0.1184, 0.993, 0.0, 0.1184, 0.993, 0.0, 0.1184, 0.993, 0.0, 0.1184, 0.993, 0.0, 0.1184, 0.993, 0.0, 0.1184, 0.993, 0.0, 0.1184, -0.993, 0.0, 0.1184, -0.993, 0.0, 0.1184, -0.993, 0.0, 0.1184, -0.993, 0.0, 0.1184, -0.993, 0.0, 0.1184, -0.993, -0.3827, 0.0, -0.9239, 0.3827, 0.0, -0.9239, 0.3827, 0.0, -0.9239, 0.3827, 0.0, -0.9239, -0.3827, 0.0, -0.9239, -0.3827, 0.0, -0.9239, 0.9239, 0.0, -0.3827, 0.9239, 0.0, 0.3827, 0.9239, 0.0, 0.3827, 0.9239, 0.0, 0.3827, 0.9239, 0.0, -0.3827, 0.9239, 0.0, -0.3827, 0.3827, 0.0, 0.9239, -0.3827, 0.0, 0.9239, -0.3827, 0.0, 0.9239, -0.3827, 0.0, 0.9239, 0.3827, 0.0, 0.9239, 0.3827, 0.0, 0.9239, -0.9239, 0.0, 0.3827, -0.9239, 0.0, -0.3827, -0.9239, 0.0, -0.3827, -0.9239, 0.0, -0.3827, -0.9239, 0.0, 0.3827, -0.9239, 0.0, 0.3827, 0.9239, 0.0, -0.3827, 0.9239, 0.0, -0.3827, 0.3827, 0.0, -0.9239, 0.3827, 0.0, -0.9239, 0.3827, 0.0, -0.9239, 0.9239, 0.0, -0.3827, -0.9239, 0.0, -0.3827, -0.9239, 0.0, -0.3827, -0.3827, 0.0, -0.9239, -0.3827, 0.0, -0.9239, -0.3827, 0.0, -0.9239, -0.9239, 0.0, -0.3827, 0.9239, 0.0, 0.3827, 0.9239, 0.0, 0.3827, 0.3827, 0.0, 0.9239, 0.3827, 0.0, 0.9239, 0.3827, 0.0, 0.9239, 0.9239, 0.0, 0.3827, -0.9239, 0.0, 0.3827, -0.9239, 0.0, 0.3827, -0.3827, 0.0, 0.9239, -0.3827, 0.0, 0.9239, -0.3827, 0.0, 0.9239, -0.9239, 0.0, 0.3827, 0.0, 0.0, 1.0, -0.3827, 0.0, 0.9239, -0.3827, 0.0, 0.9239, -0.3827, 0.0, 0.9239, 0.0, 0.0, 1.0, 0.0, 0.0, 1.0, -0.9239, 1.719e-08, 0.3827, -1.0, 5.826e-08, 0.0, -1.0, 2.873e-08, 0.0, -1.0, 2.873e-08, 0.0, -0.9239, 0.0, 0.3827, -0.9239, 1.719e-08, 0.3827, -0.3827, 0.0, 0.9239, -0.9239, 1.719e-08, 0.3827, -0.3827, 0.0, 0.9239, -0.9239, 0.0, 0.3827, -0.3827, 0.0, 0.9239, -0.9239, 1.719e-08, 0.3827, -1.0, 3.012e-08, 0.0, -0.9239, 0.0, -0.3827, -0.9239, 1.808e-08, -0.3827, -0.9239, 1.808e-08, -0.3827, -1.0, 6.627e-08, 0.0, -1.0, 3.012e-08, 0.0, -0.3827, 0.0, -0.9239, 0.0, 0.0, -1.0, 0.0, 0.0, -1.0, 0.0, 0.0, -1.0, -0.3827, 0.0, -0.9239, -0.3827, 0.0, -0.9239, -0.9239, 0.0, -0.3827, -0.3827, 0.0, -0.9239, -0.9239, 1.808e-08, -0.3827, -0.3827, 0.0, -0.9239, -0.9239, 1.808e-08, -0.3827, -0.3827, 0.0, -0.9239, 0.0, 0.0, -1.0, 0.3827, 0.0, -0.9239, 0.3827, 0.0, -0.9239, 0.3827, 0.0, -0.9239, 0.0, 0.0, -1.0, 0.0, 0.0, -1.0, 0.9239, 1.719e-08, -0.3827, 1.0, 5.826e-08, 0.0, 1.0, 2.873e-08, 0.0, 1.0, 2.873e-08, 0.0, 0.9239, 0.0, -0.3827, 0.9239, 1.719e-08, -0.3827, 0.3827, 0.0, -0.9239, 0.9239, 1.719e-08, -0.3827, 0.3827, 0.0, -0.9239, 0.9239, 0.0, -0.3827, 0.3827, 0.0, -0.9239, 0.9239, 1.719e-08, -0.3827, 1.0, 3.012e-08, 0.0, 0.9239, 0.0, 0.3827, 0.9239, 1.808e-08, 0.3827, 0.9239, 1.808e-08, 0.3827, 1.0, 6.627e-08, 0.0, 1.0, 3.012e-08, 0.0, 0.3827, 0.0, 0.9239, 0.0, 0.0, 1.0, 0.0, 0.0, 1.0, 0.0, 0.0, 1.0, 0.3827, 0.0, 0.9239, 0.3827, 0.0, 0.9239, 0.9239, 0.0, 0.3827, 0.3827, 0.0, 0.9239, 0.9239, 1.808e-08, 0.3827, 0.3827, 0.0, 0.9239, 0.9239, 1.808e-08, 0.3827, 0.3827, 0.0, 0.9239, 0.0, -1.0, 3.311e-08, 0.0, -1.0, -9.085e-07, 0.0, -1.0, -2.398e-07, 0.0, -1.0, -2.398e-07, 0.0, -1.0, 3.205e-08, 0.0, -1.0, 3.311e-08, 0.0, -1.0, 3.205e-08, 0.0, -1.0, -2.398e-07, 0.0, -1.0, -3.205e-08, 0.0, -1.0, -3.205e-08, 0.0, -1.0, 2.398e-07, 0.0, -1.0, 3.205e-08, 0.0, -1.0, 2.398e-07, 0.0, -1.0, -3.205e-08, 0.0, -1.0, -3.311e-08, 0.0, -1.0, -3.311e-08, 0.0, -1.0, 9.085e-07, 0.0, -1.0, 2.398e-07, 0.7071, -2.22e-06, 0.7071, 0.7071, 0.0, 0.7071, 0.7071, -3.151e-06, 0.7071, 0.7071, -3.151e-06, 0.7071, 0.9576, -0.01059, 0.2879, 0.7071, -2.22e-06, 0.7071, 0.7071, -3.151e-06, 0.7071, 0.9006, 0.3575, 0.2473, 0.9576, -0.01059, 0.2879, 0.9576, -0.01059, 0.2879, 0.9006, 0.3575, 0.2473, 0.2162, 0.02022, 0.9761, 0.2162, 0.02022, 0.9761, 0.3306, -0.4246, 0.8428, 0.9576, -0.01059, 0.2879, 0.9576, -0.01059, 0.2879, 0.3306, -0.4246, 0.8428, 0.1756, 0.3897, 0.904, 0.1756, 0.3897, 0.904, 0.9111, -0.2931, 0.2898, 0.9576, -0.01059, 0.2879, 0.9111, -0.2931, 0.2898, 0.1756, 0.3897, 0.904, 0.1677, 0.05468, 0.9843, 0.1677, 0.05468, 0.9843, 0.5389, -0.5573, 0.6317, 0.9111, -0.2931, 0.2898, -0.06173, -0.6419, -0.7643, 0.7776, -0.3749, -0.5047, 0.496, -0.8635, -0.09112, 0.496, -0.8635, -0.09112, 0.2572, -0.0597, -0.9645, -0.06173, -0.6419, -0.7643, 0.2572, -0.0597, -0.9645, 0.496, -0.8635, -0.09112, 0.83, 0.5454, -0.1168, 0.83, 0.5454, -0.1168, 0.1394, 0.6176, -0.774, 0.2572, -0.0597, -0.9645, 0.1394, 0.6176, -0.774, 0.83, 0.5454, -0.1168, 0.932, -0.1342, -0.3366, 0.932, -0.1342, -0.3366, 0.364, -0.1398, -0.9208, 0.1394, 0.6176, -0.774, 0.364, -0.1398, -0.9208, 0.932, -0.1342, -0.3366, 0.9846, -0.03141, -0.1717, 0.9846, -0.03141, -0.1717, 0.6031, -0.5921, -0.5344, 0.364, -0.1398, -0.9208, -0.6667, -0.1003, 0.7385, -0.8558, -0.3563, 0.375, -0.7892, 0.3484, 0.5057, -0.7892, 0.3484, 0.5057, -0.1623, 0.08082, 0.9834, -0.6667, -0.1003, 0.7385, -0.1623, 0.08082, 0.9834, -0.7892, 0.3484, 0.5057, -0.9832, 0.09658, 0.1551, -0.9832, 0.09658, 0.1551, -0.61, -0.444, 0.6563, -0.1623, 0.08082, 0.9834, -0.193, -0.02506, -0.9809, -0.6102, -0.5462, -0.5739, -0.9206, 0.3622, -0.1462, -0.9206, 0.3622, -0.1462, -0.1877, -0.02522, -0.9819, -0.193, -0.02506, -0.9809, -0.1877, -0.02522, -0.9819, -0.9206, 0.3622, -0.1462, -0.8774, -0.3769, -0.2969, -0.8774, -0.3769, -0.2969, -0.86, -0.411, -0.3025, -0.1877, -0.02522, -0.9819, -0.8774, -0.3769, -0.2969, -0.6919, 0.5218, -0.4989, -0.909, 0.2942, -0.2952, -0.909, 0.2942, -0.2952, -0.86, -0.411, -0.3025, -0.8774, -0.3769, -0.2969, -0.909, 0.2942, -0.2952, -0.7071, 2.461e-06, -0.7071, -0.86, -0.411, -0.3025, -0.86, -0.411, -0.3025, -0.7071, 2.461e-06, -0.7071, -0.7071, 1.955e-06, -0.7071, -0.7071, 1.955e-06, -0.7071, -0.7071, 0.0, -0.7071, -0.86, -0.411, -0.3025, -0.7071, -2.097e-06, 0.7071, -0.7071, 0.0, 0.7071, -0.7071, -2.991e-06, 0.7071, -0.7071, -2.991e-06, 0.7071, -0.2879, -0.01059, 0.9576, -0.7071, -2.097e-06, 0.7071, -0.7071, -2.991e-06, 0.7071, -0.2473, 0.3575, 0.9006, -0.2879, -0.01059, 0.9576, -0.2879, -0.01059, 0.9576, -0.2473, 0.3575, 0.9006, -0.9761, 0.02022, 0.2163, -0.9761, 0.02022, 0.2163, -0.8429, -0.4246, 0.3306, -0.2879, -0.01059, 0.9576, -0.2879, -0.01059, 0.9576, -0.8429, -0.4246, 0.3306, -0.9039, 0.3901, 0.1756, -0.9039, 0.3901, 0.1756, -0.2898, -0.2931, 0.9111, -0.2879, -0.01059, 0.9576, -0.2898, -0.2931, 0.9111, -0.9039, 0.3901, 0.1756, -0.9843, 0.05468, 0.1677, -0.9843, 0.05468, 0.1677, -0.6317, -0.5573, 0.5389, -0.2898, -0.2931, 0.9111, 0.7643, -0.6419, -0.06173, 0.5047, -0.3749, 0.7776, 0.09119, -0.8636, 0.4959, 0.09119, -0.8636, 0.4959, 0.9645, -0.05984, 0.2571, 0.7643, -0.6419, -0.06173, 0.9645, -0.05984, 0.2571, 0.09119, -0.8636, 0.4959, 0.1168, 0.5454, 0.83, 0.1168, 0.5454, 0.83, 0.7741, 0.6176, 0.1393, 0.9645, -0.05984, 0.2571, 0.7741, 0.6176, 0.1393, 0.1168, 0.5454, 0.83, 0.3366, -0.1342, 0.932, 0.3366, -0.1342, 0.932, 0.9208, -0.14, 0.3642, 0.7741, 0.6176, 0.1393, 0.9208, -0.14, 0.3642, 0.3366, -0.1342, 0.932, 0.1717, -0.03141, 0.9846, 0.1717, -0.03141, 0.9846, 0.5344, -0.5921, 0.6031, 0.9208, -0.14, 0.3642, -0.7385, -0.1003, -0.6667, -0.375, -0.3563, -0.8558, -0.5057, 0.3484, -0.7892, -0.5057, 0.3484, -0.7892, -0.9834, 0.08082, -0.1623, -0.7385, -0.1003, -0.6667, -0.9834, 0.08082, -0.1623, -0.5057, 0.3484, -0.7892, -0.1551, 0.09658, -0.9832, -0.1551, 0.09658, -0.9832, -0.6564, -0.444, -0.61, -0.9834, 0.08082, -0.1623, 0.9809, -0.02509, -0.193, 0.5739, -0.5462, -0.6102, 0.1462, 0.3622, -0.9206, 0.1462, 0.3622, -0.9206, 0.9819, -0.02522, -0.1877, 0.9809, -0.02509, -0.193, 0.9819, -0.02522, -0.1877, 0.1462, 0.3622, -0.9206, 0.2969, -0.3769, -0.8774, 0.2969, -0.3769, -0.8774, 0.3025, -0.411, -0.86, 0.9819, -0.02522, -0.1877, 0.2969, -0.3769, -0.8774, 0.499, 0.5218, -0.6919, 0.2952, 0.2942, -0.909, 0.2952, 0.2942, -0.909, 0.3025, -0.411, -0.86, 0.2969, -0.3769, -0.8774, 0.2952, 0.2942, -0.909, 0.7071, 2.461e-06, -0.7071, 0.3025, -0.411, -0.86, 0.3025, -0.411, -0.86, 0.7071, 2.461e-06, -0.7071, 0.7071, 1.638e-06, -0.7071, 0.7071, 1.638e-06, -0.7071, 0.7071, -4.201e-07, -0.7071, 0.3025, -0.411, -0.86, -0.7071, -2.012e-07, -0.7071, -0.7071, -3.173e-07, -0.7071, -0.7071, -7.413e-07, -0.7071, -0.7071, -7.413e-07, -0.7071, -0.9576, -0.01059, -0.2879, -0.7071, -2.012e-07, -0.7071, -0.7071, -7.413e-07, -0.7071, -0.9006, 0.3575, -0.2473, -0.9576, -0.01059, -0.2879, -0.9576, -0.01059, -0.2879, -0.9006, 0.3575, -0.2473, -0.2162, 0.02026, -0.9761, -0.2162, 0.02026, -0.9761, -0.3306, -0.4246, -0.8428, -0.9576, -0.01059, -0.2879, -0.9576, -0.01059, -0.2879, -0.3306, -0.4246, -0.8428, -0.1756, 0.3897, -0.904, -0.1756, 0.3897, -0.904, -0.9111, -0.2931, -0.2898, -0.9576, -0.01059, -0.2879, -0.9111, -0.2931, -0.2898, -0.1756, 0.3897, -0.904, -0.1678, 0.05459, -0.9843, -0.1678, 0.05459, -0.9843, -0.5389, -0.5573, -0.6317, -0.9111, -0.2931, -0.2898, 0.06173, -0.6419, 0.7643, -0.7776, -0.3749, 0.5047, -0.496, -0.8635, 0.09119, -0.496, -0.8635, 0.09119, -0.257, -0.05985, 0.9646, 0.06173, -0.6419, 0.7643, -0.257, -0.05985, 0.9646, -0.496, -0.8635, 0.09119, -0.83, 0.5454, 0.1167, -0.83, 0.5454, 0.1167, -0.1394, 0.6176, 0.774, -0.257, -0.05985, 0.9646, -0.1394, 0.6176, 0.774, -0.83, 0.5454, 0.1167, -0.932, -0.1342, 0.3366, -0.932, -0.1342, 0.3366, -0.364, -0.1398, 0.9208, -0.1394, 0.6176, 0.774, -0.364, -0.1398, 0.9208, -0.932, -0.1342, 0.3366, -0.9846, -0.0314, 0.1717, -0.9846, -0.0314, 0.1717, -0.6031, -0.5921, 0.5345, -0.364, -0.1398, 0.9208, 0.6667, -0.1003, -0.7385, 0.8558, -0.3563, -0.375, 0.7892, 0.3484, -0.5057, 0.7892, 0.3484, -0.5057, 0.1623, 0.08082, -0.9834, 0.6667, -0.1003, -0.7385, 0.1623, 0.08082, -0.9834, 0.7892, 0.3484, -0.5057, 0.9832, 0.09658, -0.155, 0.9832, 0.09658, -0.155, 0.61, -0.444, -0.6563, 0.1623, 0.08082, -0.9834, 0.193, -0.02506, 0.9809, 0.6102, -0.5462, 0.5739, 0.9206, 0.3622, 0.1462, 0.9206, 0.3622, 0.1462, 0.1877, -0.02522, 0.9819, 0.193, -0.02506, 0.9809, 0.1877, -0.02522, 0.9819, 0.9206, 0.3622, 0.1462, 0.8774, -0.3769, 0.2969, 0.8774, -0.3769, 0.2969, 0.86, -0.411, 0.3025, 0.1877, -0.02522, 0.9819, 0.8774, -0.3769, 0.2969, 0.6919, 0.5218, 0.499, 0.909, 0.2942, 0.2952, 0.909, 0.2942, 0.2952, 0.86, -0.411, 0.3025, 0.8774, -0.3769, 0.2969, 0.909, 0.2942, 0.2952, 0.7071, 3.253e-06, 0.7071, 0.86, -0.411, 0.3025, 0.86, -0.411, 0.3025, 0.7071, 3.253e-06, 0.7071, 0.7071, 1.955e-06, 0.7071, 0.7071, 1.955e-06, 0.7071, 0.7071, 0.0, 0.7071, 0.86, -0.411, 0.3025, 0.7071, 4.55e-08, -0.7071, 0.7071, -3.173e-07, -0.7071, 0.7071, -8.16e-07, -0.7071, 0.7071, -8.16e-07, -0.7071, 0.2879, -0.01059, -0.9576, 0.7071, 4.55e-08, -0.7071, 0.7071, -8.16e-07, -0.7071, 0.2473, 0.3575, -0.9006, 0.2879, -0.01059, -0.9576, 0.2879, -0.01059, -0.9576, 0.2473, 0.3575, -0.9006, 0.9761, 0.02023, -0.2162, 0.9761, 0.02023, -0.2162, 0.8429, -0.4246, -0.3306, 0.2879, -0.01059, -0.9576, 0.2879, -0.01059, -0.9576, 0.8429, -0.4246, -0.3306, 0.904, 0.3898, -0.1756, 0.904, 0.3898, -0.1756, 0.2898, -0.2931, -0.9111, 0.2879, -0.01059, -0.9576, 0.2898, -0.2931, -0.9111, 0.904, 0.3898, -0.1756, 0.9843, 0.05468, -0.1677, 0.9843, 0.05468, -0.1677, 0.6317, -0.5573, -0.5389, 0.2898, -0.2931, -0.9111, -0.7643, -0.6419, 0.06173, -0.5047, -0.3749, -0.7776, -0.09124, -0.8635, -0.496, -0.09124, -0.8635, -0.496, -0.9645, -0.0598, -0.2571, -0.7643, -0.6419, 0.06173, -0.9645, -0.0598, -0.2571, -0.09124, -0.8635, -0.496, -0.1168, 0.5454, -0.83, -0.1168, 0.5454, -0.83, -0.7741, 0.6175, -0.1393, -0.9645, -0.0598, -0.2571, -0.7741, 0.6175, -0.1393, -0.1168, 0.5454, -0.83, -0.3366, -0.1342, -0.932, -0.3366, -0.1342, -0.932, -0.9208, -0.1399, -0.3641, -0.7741, 0.6175, -0.1393, -0.9208, -0.1399, -0.3641, -0.3366, -0.1342, -0.932, -0.1717, -0.0314, -0.9846, -0.1717, -0.0314, -0.9846, -0.5344, -0.5921, -0.6031, -0.9208, -0.1399, -0.3641, 0.7385, -0.1003, 0.6667, 0.375, -0.3563, 0.8558, 0.5057, 0.3484, 0.7892, 0.5057, 0.3484, 0.7892, 0.9834, 0.08082, 0.1623, 0.7385, -0.1003, 0.6667, 0.9834, 0.08082, 0.1623, 0.5057, 0.3484, 0.7892, 0.155, 0.09658, 0.9832, 0.155, 0.09658, 0.9832, 0.6563, -0.444, 0.61, 0.9834, 0.08082, 0.1623, -0.9809, -0.02509, 0.193, -0.5739, -0.5462, 0.6102, -0.1462, 0.3622, 0.9206, -0.1462, 0.3622, 0.9206, -0.9819, -0.02522, 0.1877, -0.9809, -0.02509, 0.193, -0.9819, -0.02522, 0.1877, -0.1462, 0.3622, 0.9206, -0.2969, -0.3769, 0.8774, -0.2969, -0.3769, 0.8774, -0.3025, -0.411, 0.86, -0.9819, -0.02522, 0.1877, -0.2969, -0.3769, 0.8774, -0.499, 0.5218, 0.6919, -0.2952, 0.2942, 0.909, -0.2952, 0.2942, 0.909, -0.3025, -0.411, 0.86, -0.2969, -0.3769, 0.8774, -0.2952, 0.2942, 0.909, -0.7071, 1.617e-08, 0.7071, -0.3025, -0.411, 0.86, -0.3025, -0.411, 0.86, -0.7071, 1.617e-08, 0.7071, -0.7071, -2.022e-07, 0.7071, -0.7071, -2.022e-07, 0.7071, -0.7071, -4.201e-07, 0.7071, -0.3025, -0.411, 0.86])] * 3)])
me_rsrc_world_prop_generic_interior_furniture_table_winterfest = bpy.data.meshes.new('rsrc.world.prop.generic.interior.furniture.table.winterfest')
me_rsrc_world_prop_generic_interior_furniture_table_winterfest.from_pydata([(0.4243, -0.05, -0.4185), (0.5543, -0.11, -0.2296), (0.4243, -0.11, -0.4243), (0.2296, -0.05, -0.5486), (-9.021e-09, -0.05, -0.5943), (-6.316e-09, -0.11, -0.6), (-0.2296, -0.05, -0.5486), (-0.2296, -0.11, -0.5543), (-0.4243, -0.05, -0.4185), (-0.4243, -0.11, -0.4243), (-0.5543, -0.11, -0.2296), (-0.6, -0.05, 0.005395), (-0.5543, -0.05, -0.2242), (-0.6, -0.11, -1.362e-07), (-0.5196, -0.05, 0.3054), (-0.5196, -0.11, 0.3), (-0.3, -0.05, 0.525), (-0.3, -0.11, 0.5196), (-3.209e-07, -0.05, 0.6054), (-3.216e-07, -0.11, 0.6), (0.3, -0.05, 0.525), (0.5196, -0.05, 0.3054), (0.5196, -0.11, 0.3), (0.6, -0.05, 0.005395), (0.6, -0.11, 1.461e-08), (0.5543, -0.05, -0.2242), (0.3, -0.11, 0.5196), (0.2296, -0.11, -0.5543)], [], [(13, 15, 14, 11), (15, 17, 16, 14), (5, 7, 6, 4), (17, 19, 18, 16), (2, 27, 3, 0), (1, 2, 0, 25), (24, 1, 25, 23), (22, 24, 23, 21), (22, 2, 1, 24), (26, 22, 21, 20), (9, 15, 13, 10), (19, 26, 20, 18), (7, 9, 8, 6), (10, 12, 8, 9), (10, 13, 11, 12), (19, 17, 7, 5), (7, 17, 15, 9), (26, 27, 2, 22), (5, 27, 26, 19), (27, 5, 4, 3)])
me_rsrc_world_prop_generic_interior_furniture_table_winterfest.polygons.foreach_set('use_smooth', [True] * 20)
_k = set([(1, 2), (1, 24), (2, 27), (5, 7), (5, 27), (7, 9), (9, 10), (10, 13), (13, 15), (15, 17), (17, 19), (19, 26), (22, 24), (22, 26)])
me_rsrc_world_prop_generic_interior_furniture_table_winterfest.attributes.new('sharp_edge', 'BOOLEAN', 'EDGE').data.foreach_set('value', [ (min(e.vertices), max(e.vertices)) in _k for e in me_rsrc_world_prop_generic_interior_furniture_table_winterfest.edges])
_k = {(1, 2): 1.0, (5, 7): 1.0, (7, 9): 1.0, (9, 10): 1.0, (22, 24): 1.0, (15, 17): 1.0, (13, 15): 1.0, (2, 27): 1.0, (5, 27): 1.0, (10, 13): 1.0, (17, 19): 1.0, (19, 26): 1.0, (22, 26): 1.0, (1, 24): 1.0}
me_rsrc_world_prop_generic_interior_furniture_table_winterfest.attributes.new('crease_edge', 'FLOAT', 'EDGE').data.foreach_set('value', [_k.get((min(e.vertices), max(e.vertices)), 0.0) for e in me_rsrc_world_prop_generic_interior_furniture_table_winterfest.edges])
_uv = me_rsrc_world_prop_generic_interior_furniture_table_winterfest.uv_layers.new(name='UVMap')
_uv.uv.foreach_set('vector', [0.3349, 0.3628, 0.2871, 0.2107, 0.3073, 0.2107, 0.3584, 0.3628, 0.2871, 0.2107, 0.1605, 0.104, 0.1605, 0.08331, 0.3073, 0.2107, -0.0009076, 0.06263, 0.1227, 0.08521, 0.1227, 0.06898, -0.0009076, 0.04492, 0.1605, 0.104, -0.0009075, 0.0624, -0.0009075, 0.04169, 0.1605, 0.08331, 0.2283, 0.1495, 0.1236, 0.08521, 0.1236, 0.06898, 0.2283, 0.1279, 0.2983, 0.2457, 0.2283, 0.1495, 0.2283, 0.1279, 0.3192, 0.2457, 0.3358, 0.3628, 0.2983, 0.2457, 0.3192, 0.2457, 0.3593, 0.3628, 0.288, 0.2107, 0.3358, 0.3628, 0.3593, 0.3628, 0.3082, 0.2107, 0.288, 0.5113, 0.2283, 0.1495, 0.2983, 0.2457, 0.3358, 0.3628, 0.1615, 0.104, 0.288, 0.2107, 0.3082, 0.2107, 0.1615, 0.08331, 0.2274, 0.1495, 0.2871, 0.5113, 0.3349, 0.3628, 0.2974, 0.2457, -0.0009075, 0.0624, 0.1615, 0.104, 0.1615, 0.08331, -0.0009075, 0.04169, 0.1227, 0.08521, 0.2274, 0.1495, 0.2274, 0.1279, 0.1227, 0.06898, 0.2974, 0.2457, 0.3183, 0.2457, 0.2274, 0.1279, 0.2274, 0.1495, 0.2974, 0.2457, 0.3349, 0.3628, 0.3584, 0.3628, 0.3183, 0.2457, -0.0009075, 0.6597, 0.1605, 0.618, 0.1227, 0.08521, -0.0009076, 0.06263, 0.1227, 0.08521, 0.1605, 0.618, 0.2871, 0.5113, 0.2274, 0.1495, 0.1615, 0.618, 0.1236, 0.08521, 0.2283, 0.1495, 0.288, 0.5113, -0.0009076, 0.06263, 0.1236, 0.08521, 0.1615, 0.618, -0.0009075, 0.6597, 0.1236, 0.08521, -0.0009076, 0.06263, -0.0009076, 0.04492, 0.1236, 0.06898])
me_rsrc_world_prop_generic_interior_furniture_table_winterfest.materials.append(mat_milk_n_cookies_bake)
me_rsrc_world_prop_generic_interior_furniture_table_winterfest.update()
me_rsrc_world_prop_generic_interior_furniture_table_winterfest.normals_split_custom_set([tuple(v) for v in zip(*[iter([-0.9438, 0.01686, -0.3301, -0.8423, 0.04694, 0.537, -0.9065, -0.03781, 0.4204, -0.999, 0.004029, -0.04484, -0.8423, 0.04694, 0.537, -0.4596, 0.005184, 0.8881, -0.5737, -0.07336, 0.8158, -0.9065, -0.03781, 0.4204, 0.6301, 0.1939, -0.7519, -0.05241, 0.6537, -0.7549, -0.3196, 0.08997, -0.9433, 0.06583, 0.09475, -0.9933, -0.4596, 0.005184, 0.8881, -0.02147, 0.09699, 0.9951, -0.08859, -0.08921, 0.9921, -0.5737, -0.07336, 0.8158, 0.6284, 0.6759, -0.3851, 0.4513, 0.67, -0.5895, 0.4415, 0.0852, -0.8932, 0.7509, 0.06169, -0.6576, 0.6181, 0.2839, -0.7331, 0.6284, 0.6759, -0.3851, 0.7509, 0.06169, -0.6576, 0.982, 0.01691, -0.1881, 0.9282, 0.04708, 0.3691, 0.6181, 0.2839, -0.7331, 0.982, 0.01691, -0.1881, 0.9939, -0.009896, 0.11, 0.8614, 0.04642, 0.5059, 0.9282, 0.04708, 0.3691, 0.9939, -0.009896, 0.11, 0.8171, -0.05163, 0.5741, -0.06268, -0.9966, -0.0535, -0.5182, -0.7967, 0.3109, -0.1207, -0.8869, 0.446, -0.09938, -0.947, -0.3054, 0.4868, 0.0102, 0.8735, 0.8614, 0.04642, 0.5059, 0.8171, -0.05163, 0.5741, 0.4198, -0.08129, 0.904, 0.4062, -0.7967, 0.4474, 0.0525, -0.9955, -0.0793, 0.09555, -0.9488, 0.301, 0.1944, -0.9279, 0.3181, -0.02147, 0.09699, 0.9951, 0.4868, 0.0102, 0.8735, 0.4198, -0.08129, 0.904, -0.08859, -0.08921, 0.9921, -0.05241, 0.6537, -0.7549, -0.4777, 0.6957, -0.5364, -0.7055, 0.0666, -0.7055, -0.3196, 0.08997, -0.9433, -0.7244, 0.3395, -0.6, -0.8355, 0.04919, -0.5472, -0.7055, 0.0666, -0.7055, -0.4777, 0.6957, -0.5364, -0.7244, 0.3395, -0.6, -0.9438, 0.01686, -0.3301, -0.999, 0.004029, -0.04484, -0.8355, 0.04919, -0.5472, 0.01571, -0.986, -0.1658, 0.004347, -0.9962, -0.08727, 0.03152, -0.8089, 0.5871, -0.5597, -0.8033, 0.2034, 0.03152, -0.8089, 0.5871, 0.004347, -0.9962, -0.08727, 0.0525, -0.9955, -0.0793, 0.4062, -0.7967, 0.4474, -0.02493, -0.9968, -0.07649, -0.3652, -0.808, 0.4623, -0.5182, -0.7967, 0.3109, -0.06268, -0.9966, -0.0535, -0.5597, -0.8033, 0.2034, -0.3652, -0.808, 0.4623, -0.02493, -0.9968, -0.07649, 0.01571, -0.986, -0.1658, 0.4513, 0.67, -0.5895, 0.6301, 0.1939, -0.7519, 0.06583, 0.09475, -0.9933, 0.4415, 0.0852, -0.8932])] * 3)])
me_rsrc_world_dynamic_event_winterfest_milk_cookies_set_meshsets_m = bpy.data.meshes.new('rsrc.world.dynamic.event.winterfest.milk_cookies_set-MeshSets[m')
me_rsrc_world_dynamic_event_winterfest_milk_cookies_set_meshsets_m.from_pydata([(0.1043, -1.008e-05, 0.147), (0.03976, -1.508e-05, 0.1758), (0.07147, -0.39, 0.2468), (-0.147, -1.507e-05, 0.1043), (0.1202, -0.51, 0.1202), (-0.218, -0.39, 0.136), (-0.1758, -1.008e-05, 0.03976), (0.0, -0.6, 0.17), (0.0, -0.51, 0.17), (-0.1202, -0.6, 0.1202), (-0.1202, -0.51, 0.1202), (-0.17, -0.6, -1.109e-07), (-0.17, -0.51, -1.002e-07), (-0.2469, -0.39, 0.07143), (-0.2054, -0.39, -0.07869), (-0.1494, -8.81e-08, -0.05721), (-0.136, -0.39, -0.2181), (-0.1043, 9.901e-06, -0.147), (-0.03976, 1.489e-05, -0.1758), (-0.1202, -0.51, -0.1202), (3.815e-08, -0.6, -0.17), (3.815e-08, -0.51, -0.17), (-0.07145, -0.39, -0.2469), (0.07867, -0.39, -0.2055), (0.05721, 1.589e-05, -0.1494), (0.2181, -0.39, -0.1361), (0.147, 1.489e-05, -0.1043), (0.1758, 9.901e-06, -0.03976), (0.2469, -0.39, -0.07149), (0.136, -0.39, 0.218), (0.17, -0.51, -5.147e-08), (0.17, -0.6, -6.22e-08), (0.1202, -0.51, -0.1202), (0.1202, -0.6, 0.1202), (0.1202, -0.6, -0.1202), (-0.1202, -0.6, -0.1202)], [], [(0, 1, 29), (2, 29, 1), (1, 3, 2), (29, 2, 4), (5, 2, 3), (3, 6, 5), (4, 7, 33), (4, 8, 7), (8, 4, 2), (5, 8, 2), (8, 9, 7), (8, 10, 9), (8, 5, 10), (10, 11, 9), (10, 12, 11), (12, 35, 11), (12, 10, 13), (5, 13, 10), (13, 5, 6), (13, 14, 12), (14, 13, 6), (6, 15, 14), (16, 14, 15), (15, 17, 16), (17, 18, 16), (14, 16, 19), (19, 12, 14), (12, 19, 35), (19, 20, 35), (19, 21, 20), (21, 34, 20), (21, 19, 22), (16, 22, 19), (22, 16, 18), (22, 23, 21), (23, 22, 18), (18, 24, 23), (25, 23, 24), (24, 26, 25), (26, 27, 25), (28, 25, 27), (0, 28, 27), (28, 0, 29), (28, 29, 30), (4, 30, 29), (30, 4, 33), (30, 33, 31), (32, 30, 31), (30, 32, 28), (32, 31, 34), (25, 28, 32), (23, 25, 32), (32, 21, 23), (21, 32, 34), (7, 31, 33), (7, 34, 31), (7, 20, 34), (7, 35, 20), (7, 11, 35), (7, 9, 11)])
me_rsrc_world_dynamic_event_winterfest_milk_cookies_set_meshsets_m.polygons.foreach_set('use_smooth', [True] * 60)
_k = set([(7, 9), (7, 33), (9, 11), (11, 35), (20, 34), (20, 35), (31, 33), (31, 34)])
me_rsrc_world_dynamic_event_winterfest_milk_cookies_set_meshsets_m.attributes.new('sharp_edge', 'BOOLEAN', 'EDGE').data.foreach_set('value', [ (min(e.vertices), max(e.vertices)) in _k for e in me_rsrc_world_dynamic_event_winterfest_milk_cookies_set_meshsets_m.edges])
_k = {(7, 9): 1.0, (9, 11): 1.0, (7, 33): 1.0, (20, 34): 1.0, (20, 35): 1.0, (11, 35): 1.0, (31, 34): 1.0, (31, 33): 1.0}
me_rsrc_world_dynamic_event_winterfest_milk_cookies_set_meshsets_m.attributes.new('crease_edge', 'FLOAT', 'EDGE').data.foreach_set('value', [_k.get((min(e.vertices), max(e.vertices)), 0.0) for e in me_rsrc_world_dynamic_event_winterfest_milk_cookies_set_meshsets_m.edges])
_uv = me_rsrc_world_dynamic_event_winterfest_milk_cookies_set_meshsets_m.uv_layers.new(name='UVMap')
_uv.uv.foreach_set('vector', [0.2726, 0.6466, 0.3089, 0.6466, 0.2684, 0.8506, 0.2948, 0.8506, 0.2684, 0.8506, 0.3089, 0.6466, 0.3089, 0.6466, 0.4019, 0.6466, 0.2948, 0.8506, 0.2684, 0.8506, 0.2948, 0.8506, 0.2658, 0.9428, 0.4071, 0.8506, 0.2948, 0.8506, 0.4019, 0.6466, 0.4019, 0.6466, 0.4342, 0.6466, 0.4071, 0.8506, 0.2658, 0.9428, 0.332, 0.9951, 0.2658, 0.9951, 0.2658, 0.9428, 0.332, 0.9428, 0.332, 0.9951, 0.332, 0.9428, 0.2658, 0.9428, 0.2948, 0.8506, 0.4071, 0.8506, 0.332, 0.9428, 0.2948, 0.8506, 0.332, 0.9428, 0.3828, 0.9951, 0.332, 0.9951, 0.332, 0.9428, 0.3828, 0.9428, 0.3828, 0.9951, 0.332, 0.9428, 0.4071, 0.8506, 0.3828, 0.9428, 0.3828, 0.9428, 0.4542, 0.9951, 0.3828, 0.9951, 0.3828, 0.9428, 0.4542, 0.9428, 0.4542, 0.9951, 0.4542, 0.9428, 0.5608, 0.9951, 0.4542, 0.9951, 0.4542, 0.9428, 0.3828, 0.9428, 0.4302, 0.8506, 0.4071, 0.8506, 0.4302, 0.8506, 0.3828, 0.9428, 0.4302, 0.8506, 0.4071, 0.8506, 0.4342, 0.6466, 0.4302, 0.8506, 0.5065, 0.8506, 0.4542, 0.9428, 0.5065, 0.8506, 0.4302, 0.8506, 0.4342, 0.6466, 0.4342, 0.6466, 0.5065, 0.6466, 0.5065, 0.8506, 0.5903, 0.8506, 0.5065, 0.8506, 0.5065, 0.6466, 0.5065, 0.6466, 0.5826, 0.6466, 0.5903, 0.8506, 0.5826, 0.6466, 0.6337, 0.6466, 0.5903, 0.8506, 0.5065, 0.8506, 0.5903, 0.8506, 0.5608, 0.9428, 0.5608, 0.9428, 0.4542, 0.9428, 0.5065, 0.8506, 0.4542, 0.9428, 0.5608, 0.9428, 0.5608, 0.9951, 0.5608, 0.9428, 0.6624, 0.9951, 0.5608, 0.9951, 0.5608, 0.9428, 0.6624, 0.9428, 0.6624, 0.9951, 0.6624, 0.9428, 0.7641, 0.9951, 0.6624, 0.9951, 0.6624, 0.9428, 0.5608, 0.9428, 0.626, 0.8506, 0.5903, 0.8506, 0.626, 0.8506, 0.5608, 0.9428, 0.626, 0.8506, 0.5903, 0.8506, 0.6337, 0.6466, 0.626, 0.8506, 0.7098, 0.8506, 0.6624, 0.9428, 0.7098, 0.8506, 0.626, 0.8506, 0.6337, 0.6466, 0.6337, 0.6466, 0.7098, 0.6466, 0.7098, 0.8506, 0.7936, 0.8506, 0.7098, 0.8506, 0.7098, 0.6466, 0.7098, 0.6466, 0.7859, 0.6466, 0.7936, 0.8506, 0.7859, 0.6466, 0.837, 0.6466, 0.7936, 0.8506, 0.8293, 0.8506, 0.7936, 0.8506, 0.837, 0.6466, 0.9892, 0.6466, 0.8293, 0.8506, 0.837, 0.6466, 0.8293, 0.8506, 0.9892, 0.6466, 0.9969, 0.8506, 0.8293, 0.8506, 0.9969, 0.8506, 0.8658, 0.9428, 0.9674, 0.9428, 0.8658, 0.9428, 0.9969, 0.8506, 0.8658, 0.9428, 0.9674, 0.9428, 0.9674, 0.9951, 0.8658, 0.9428, 0.9674, 0.9951, 0.8658, 0.9951, 0.7641, 0.9428, 0.8658, 0.9428, 0.8658, 0.9951, 0.8658, 0.9428, 0.7641, 0.9428, 0.8293, 0.8506, 0.7641, 0.9428, 0.8658, 0.9951, 0.7641, 0.9951, 0.7936, 0.8506, 0.8293, 0.8506, 0.7641, 0.9428, 0.7098, 0.8506, 0.7936, 0.8506, 0.7641, 0.9428, 0.7641, 0.9428, 0.6624, 0.9428, 0.7098, 0.8506, 0.6624, 0.9428, 0.7641, 0.9428, 0.7641, 0.9951, 0.157, 0.996, 0.2195, 0.8448, 0.2195, 0.9334, 0.157, 0.996, 0.1569, 0.7822, 0.2195, 0.8448, 0.157, 0.996, 0.06835, 0.7822, 0.1569, 0.7822, 0.157, 0.996, 0.00574, 0.8448, 0.06835, 0.7822, 0.157, 0.996, 0.00574, 0.9334, 0.00574, 0.8448, 0.157, 0.996, 0.06835, 0.996, 0.00574, 0.9334])
me_rsrc_world_dynamic_event_winterfest_milk_cookies_set_meshsets_m.materials.append(mat_milk_n_cookies_bake)
me_rsrc_world_dynamic_event_winterfest_milk_cookies_set_meshsets_m.update()
me_rsrc_world_dynamic_event_winterfest_milk_cookies_set_meshsets_m.normals_split_custom_set([tuple(v) for v in zip(*[iter([0.7272, 0.1797, 0.6625, 0.007433, 0.1797, 0.9837, 0.6802, -0.1921, 0.7074, 0.07284, -0.1931, 0.9785, 0.6802, -0.1921, 0.7074, 0.007433, 0.1797, 0.9837, 0.007433, 0.1797, 0.9837, -0.6624, 0.1797, 0.7272, 0.07284, -0.1931, 0.9785, 0.6802, -0.1921, 0.7074, 0.07284, -0.1931, 0.9785, 0.715, -0.2913, 0.6356, -0.7074, -0.1921, 0.6801, 0.07284, -0.1931, 0.9785, -0.6624, 0.1797, 0.7272, -0.6624, 0.1797, 0.7272, -0.9812, 0.1831, 0.06049, -0.7074, -0.1921, 0.6801, 0.715, -0.2913, 0.6356, -0.4567, 0.3528, 0.8167, 0.693, 0.1986, 0.693, 0.715, -0.2913, 0.6356, -0.05843, -0.2766, 0.9592, -0.4567, 0.3528, 0.8167, -0.05843, -0.2766, 0.9592, 0.715, -0.2913, 0.6356, 0.07284, -0.1931, 0.9785, -0.7074, -0.1921, 0.6801, -0.05843, -0.2766, 0.9592, 0.07284, -0.1931, 0.9785, -0.05843, -0.2766, 0.9592, -0.8041, 0.1214, 0.5819, -0.4567, 0.3528, 0.8167, -0.05843, -0.2766, 0.9592, -0.6356, -0.2912, 0.715, -0.8041, 0.1214, 0.5819, -0.05843, -0.2766, 0.9592, -0.7074, -0.1921, 0.6801, -0.6356, -0.2912, 0.715, -0.6356, -0.2912, 0.715, -0.9804, 0.1204, -0.1558, -0.8041, 0.1214, 0.5819, -0.6356, -0.2912, 0.715, -0.9519, -0.3035, -0.04197, -0.9804, 0.1204, -0.1558, -0.9519, -0.3035, -0.04197, -0.586, 0.1178, -0.8017, -0.9804, 0.1204, -0.1558, -0.9519, -0.3035, -0.04197, -0.6356, -0.2912, 0.715, -0.9737, -0.1985, 0.1115, -0.7074, -0.1921, 0.6801, -0.9737, -0.1985, 0.1115, -0.6356, -0.2912, 0.715, -0.9737, -0.1985, 0.1115, -0.7074, -0.1921, 0.6801, -0.9812, 0.1831, 0.06049, -0.9737, -0.1985, 0.1115, -0.9228, -0.147, -0.3562, -0.9519, -0.3035, -0.04197, -0.9228, -0.147, -0.3562, -0.9737, -0.1985, 0.1115, -0.9812, 0.1831, 0.06049, -0.9812, 0.1831, 0.06049, -0.9231, 0.1525, -0.353, -0.9228, -0.147, -0.3562, -0.6515, -0.1985, -0.7323, -0.9228, -0.147, -0.3562, -0.9231, 0.1525, -0.353, -0.9231, 0.1525, -0.353, -0.6896, 0.1837, -0.7005, -0.6515, -0.1985, -0.7323, -0.6896, 0.1837, -0.7005, -0.06048, 0.1832, -0.9812, -0.6515, -0.1985, -0.7323, -0.9228, -0.147, -0.3562, -0.6515, -0.1985, -0.7323, -0.7019, -0.3093, -0.6416, -0.7019, -0.3093, -0.6416, -0.9519, -0.3035, -0.04197, -0.9228, -0.147, -0.3562, -0.9519, -0.3035, -0.04197, -0.7019, -0.3093, -0.6416, -0.586, 0.1178, -0.8017, -0.7019, -0.3093, -0.6416, 0.1512, 0.1168, -0.9816, -0.586, 0.1178, -0.8017, -0.7019, -0.3093, -0.6416, 0.04196, -0.3036, -0.9519, 0.1512, 0.1168, -0.9816, 0.04196, -0.3036, -0.9519, 0.8017, 0.1178, -0.586, 0.1512, 0.1168, -0.9816, 0.04196, -0.3036, -0.9519, -0.7019, -0.3093, -0.6416, -0.1115, -0.1985, -0.9737, -0.6515, -0.1985, -0.7323, -0.1115, -0.1985, -0.9737, -0.7019, -0.3093, -0.6416, -0.1115, -0.1985, -0.9737, -0.6515, -0.1985, -0.7323, -0.06048, 0.1832, -0.9812, -0.1115, -0.1985, -0.9737, 0.3561, -0.1471, -0.9228, 0.04196, -0.3036, -0.9519, 0.3561, -0.1471, -0.9228, -0.1115, -0.1985, -0.9737, -0.06048, 0.1832, -0.9812, -0.06048, 0.1832, -0.9812, 0.353, 0.1526, -0.9231, 0.3561, -0.1471, -0.9228, 0.7322, -0.1984, -0.6515, 0.3561, -0.1471, -0.9228, 0.353, 0.1526, -0.9231, 0.353, 0.1526, -0.9231, 0.7005, 0.1837, -0.6896, 0.7322, -0.1984, -0.6515, 0.7005, 0.1837, -0.6896, 0.9837, 0.1798, -0.007424, 0.7322, -0.1984, -0.6515, 0.9785, -0.1931, -0.07284, 0.7322, -0.1984, -0.6515, 0.9837, 0.1798, -0.007424, 0.7272, 0.1797, 0.6625, 0.9785, -0.1931, -0.07284, 0.9837, 0.1798, -0.007424, 0.9785, -0.1931, -0.07284, 0.7272, 0.1797, 0.6625, 0.6802, -0.1921, 0.7074, 0.9785, -0.1931, -0.07284, 0.6802, -0.1921, 0.7074, 0.9592, -0.2767, 0.05842, 0.715, -0.2913, 0.6356, 0.9592, -0.2767, 0.05842, 0.6802, -0.1921, 0.7074, 0.9592, -0.2767, 0.05842, 0.715, -0.2913, 0.6356, 0.693, 0.1986, 0.693, 0.9592, -0.2767, 0.05842, 0.693, 0.1986, 0.693, 0.9805, 0.1967, -3.207e-05, 0.6416, -0.3094, -0.7019, 0.9592, -0.2767, 0.05842, 0.9805, 0.1967, -3.207e-05, 0.9592, -0.2767, 0.05842, 0.6416, -0.3094, -0.7019, 0.9785, -0.1931, -0.07284, 0.6416, -0.3094, -0.7019, 0.9805, 0.1967, -3.207e-05, 0.8017, 0.1178, -0.586, 0.7322, -0.1984, -0.6515, 0.9785, -0.1931, -0.07284, 0.6416, -0.3094, -0.7019, 0.3561, -0.1471, -0.9228, 0.7322, -0.1984, -0.6515, 0.6416, -0.3094, -0.7019, 0.6416, -0.3094, -0.7019, 0.04196, -0.3036, -0.9519, 0.3561, -0.1471, -0.9228, 0.04196, -0.3036, -0.9519, 0.6416, -0.3094, -0.7019, 0.8017, 0.1178, -0.586, 0.316, -0.8662, -0.387, -0.1676, -0.9859, 2.164e-05, -0.1196, -0.9856, -0.1196, 0.316, -0.8662, -0.387, -0.1633, -0.9864, 0.0165, -0.1676, -0.9859, 2.164e-05, 0.316, -0.8662, -0.387, -0.103, -0.9867, 0.1261, -0.1633, -0.9864, 0.0165, 0.316, -0.8662, -0.387, 0.01648, -0.9864, 0.1633, -0.103, -0.9867, 0.1261, 0.316, -0.8662, -0.387, 0.13, -0.9858, 0.1061, 0.01648, -0.9864, 0.1633, 0.316, -0.8662, -0.387, 0.1683, -0.9856, -0.01701, 0.13, -0.9858, 0.1061])] * 3)])
me_rsrc_world_dynamic_event_winterfest_milk_cookies_set_meshse = bpy.data.meshes.new('rsrc.world.dynamic.event.winterfest.milk_cookies_set-MeshSe')
me_rsrc_world_dynamic_event_winterfest_milk_cookies_set_meshse.from_pydata([(-0.1861, -0.06065, -0.0813), (-0.2116, 0.00311, -0.09289), (-0.08998, 0.004101, -0.2011), (-0.2144, -0.00649, 0.06011), (-0.07951, -0.05456, -0.1817), (0.08565, -0.006175, -0.2038), (0.07262, -0.1024, -0.1396), (0.1567, -0.114, -0.05306), (0.2016, -0.002507, -0.07995), (0.1588, -0.1109, 0.07177), (0.208, 0.007544, 0.08938), (0.06553, -0.1159, 0.1537), (0.05514, 0.004929, 0.2041), (-0.05827, -0.1148, 0.1587), (-0.1022, -0.00534, 0.1896), (0.04331, -0.1577, 0.03876), (-0.1867, -0.06641, 0.06167), (-0.1494, -0.1263, 0.0537), (-0.1474, -0.1094, -0.06099), (-0.05735, -0.1017, -0.1349)], [], [(0, 1, 2), (3, 1, 0), (2, 4, 0), (2, 5, 4), (5, 6, 4), (7, 6, 5), (5, 8, 7), (9, 7, 8), (8, 10, 9), (11, 9, 10), (10, 12, 11), (13, 11, 12), (12, 14, 13), (9, 11, 15), (15, 11, 13), (15, 7, 9), (6, 7, 15), (14, 16, 13), (14, 3, 16), (0, 16, 3), (16, 17, 13), (13, 17, 15), (18, 17, 16), (15, 17, 18), (16, 0, 18), (18, 19, 15), (19, 18, 0), (0, 4, 19), (6, 19, 4), (15, 19, 6)])
me_rsrc_world_dynamic_event_winterfest_milk_cookies_set_meshse.polygons.foreach_set('use_smooth', [True] * 30)
_uv = me_rsrc_world_dynamic_event_winterfest_milk_cookies_set_meshse.uv_layers.new(name='UVMap')
_uv.uv.foreach_set('vector', [0.3724, 0.1001, 0.3363, 0.0812, 0.4286, 0.004297, 0.3301, 0.1946, 0.3363, 0.0812, 0.3724, 0.1001, 0.4286, 0.004297, 0.4464, 0.02904, 0.3724, 0.1001, 0.4286, 0.004297, 0.5582, 0.007194, 0.4464, 0.02904, 0.5582, 0.007194, 0.5568, 0.06925, 0.4464, 0.02904, 0.6134, 0.1307, 0.5568, 0.06925, 0.5582, 0.007194, 0.5582, 0.007194, 0.6381, 0.1012, 0.6134, 0.1307, 0.6118, 0.2178, 0.6134, 0.1307, 0.6381, 0.1012, 0.6381, 0.1012, 0.6357, 0.2256, 0.6118, 0.2178, 0.5441, 0.2723, 0.6118, 0.2178, 0.6357, 0.2256, 0.6357, 0.2256, 0.5205, 0.3067, 0.5441, 0.2723, 0.4608, 0.271, 0.5441, 0.2723, 0.5205, 0.3067, 0.5205, 0.3067, 0.4074, 0.2928, 0.4608, 0.271, 0.6118, 0.2178, 0.5441, 0.2723, 0.5374, 0.1945, 0.5374, 0.1945, 0.5441, 0.2723, 0.4608, 0.271, 0.5374, 0.1945, 0.6134, 0.1307, 0.6118, 0.2178, 0.5568, 0.06925, 0.6134, 0.1307, 0.5374, 0.1945, 0.4074, 0.2928, 0.3672, 0.1998, 0.4608, 0.271, 0.4074, 0.2928, 0.3301, 0.1946, 0.3672, 0.1998, 0.3724, 0.1001, 0.3672, 0.1998, 0.3301, 0.1946, 0.3672, 0.1998, 0.4079, 0.1984, 0.4608, 0.271, 0.4608, 0.271, 0.4079, 0.1984, 0.5374, 0.1945, 0.4101, 0.1215, 0.4079, 0.1984, 0.3672, 0.1998, 0.5374, 0.1945, 0.4079, 0.1984, 0.4101, 0.1215, 0.3672, 0.1998, 0.3724, 0.1001, 0.4101, 0.1215, 0.4101, 0.1215, 0.4698, 0.0725, 0.5374, 0.1945, 0.4698, 0.0725, 0.4101, 0.1215, 0.3724, 0.1001, 0.3724, 0.1001, 0.4464, 0.02904, 0.4698, 0.0725, 0.5568, 0.06925, 0.4698, 0.0725, 0.4464, 0.02904, 0.5374, 0.1945, 0.4698, 0.0725, 0.5568, 0.06925])
me_rsrc_world_dynamic_event_winterfest_milk_cookies_set_meshse.materials.append(mat_milk_n_cookies_bake)
me_rsrc_world_dynamic_event_winterfest_milk_cookies_set_meshse.update()
me_rsrc_world_dynamic_event_winterfest_milk_cookies_set_meshse.normals_split_custom_set([tuple(v) for v in zip(*[iter([-0.7598, -0.5334, -0.3718, -0.8226, -0.4018, -0.4023, -0.3645, -0.3544, -0.8611, -0.8787, -0.3907, 0.2743, -0.8226, -0.4018, -0.4023, -0.7598, -0.5334, -0.3718, -0.3645, -0.3544, -0.8611, -0.3049, -0.5355, -0.7876, -0.7598, -0.5334, -0.3718, -0.3645, -0.3544, -0.8611, 0.3223, -0.5117, -0.7964, -0.3049, -0.5355, -0.7876, 0.3223, -0.5117, -0.7964, 0.2409, -0.7661, -0.5958, -0.3049, -0.5355, -0.7876, 0.6324, -0.7249, -0.2731, 0.2409, -0.7661, -0.5958, 0.3223, -0.5117, -0.7964, 0.3223, -0.5117, -0.7964, 0.8426, -0.4219, -0.3347, 0.6324, -0.7249, -0.2731, 0.6816, -0.6684, 0.2978, 0.6324, -0.7249, -0.2731, 0.8426, -0.4219, -0.3347, 0.8426, -0.4219, -0.3347, 0.8381, -0.3822, 0.3892, 0.6816, -0.6684, 0.2978, 0.2878, -0.6728, 0.6815, 0.6816, -0.6684, 0.2978, 0.8381, -0.3822, 0.3892, 0.8381, -0.3822, 0.3892, 0.2676, -0.3254, 0.9069, 0.2878, -0.6728, 0.6815, -0.2475, -0.6921, 0.678, 0.2878, -0.6728, 0.6815, 0.2676, -0.3254, 0.9069, 0.2676, -0.3254, 0.9069, -0.4226, -0.3801, 0.8228, -0.2475, -0.6921, 0.678, 0.6816, -0.6684, 0.2978, 0.2878, -0.6728, 0.6815, 0.08153, -0.9962, 0.02911, 0.08153, -0.9962, 0.02911, 0.2878, -0.6728, 0.6815, -0.2475, -0.6921, 0.678, 0.08153, -0.9962, 0.02911, 0.6324, -0.7249, -0.2731, 0.6816, -0.6684, 0.2978, 0.2409, -0.7661, -0.5958, 0.6324, -0.7249, -0.2731, 0.08153, -0.9962, 0.02911, -0.4226, -0.3801, 0.8228, -0.824, -0.4696, 0.317, -0.2475, -0.6921, 0.678, -0.4226, -0.3801, 0.8228, -0.8787, -0.3907, 0.2743, -0.824, -0.4696, 0.317, -0.7598, -0.5334, -0.3718, -0.824, -0.4696, 0.317, -0.8787, -0.3907, 0.2743, -0.824, -0.4696, 0.317, -0.5659, -0.804, 0.1829, -0.2475, -0.6921, 0.678, -0.2475, -0.6921, 0.678, -0.5659, -0.804, 0.1829, 0.08153, -0.9962, 0.02911, -0.4941, -0.8163, -0.2992, -0.5659, -0.804, 0.1829, -0.824, -0.4696, 0.317, 0.08153, -0.9962, 0.02911, -0.5659, -0.804, 0.1829, -0.4941, -0.8163, -0.2992, -0.824, -0.4696, 0.317, -0.7598, -0.5334, -0.3718, -0.4941, -0.8163, -0.2992, -0.4941, -0.8163, -0.2992, -0.1776, -0.8456, -0.5034, 0.08153, -0.9962, 0.02911, -0.1776, -0.8456, -0.5034, -0.4941, -0.8163, -0.2992, -0.7598, -0.5334, -0.3718, -0.7598, -0.5334, -0.3718, -0.3049, -0.5355, -0.7876, -0.1776, -0.8456, -0.5034, 0.2409, -0.7661, -0.5958, -0.1776, -0.8456, -0.5034, -0.3049, -0.5355, -0.7876, 0.08153, -0.9962, 0.02911, -0.1776, -0.8456, -0.5034, 0.2409, -0.7661, -0.5958])] * 3)])
me_rsrc_world_dynamic_event_winterfest_milk_cookies_set_meshse_002 = bpy.data.meshes.new('rsrc.world.dynamic.event.winterfest.milk_cookies_set-MeshSe.002')
me_rsrc_world_dynamic_event_winterfest_milk_cookies_set_meshse_002.from_pydata([(-0.0905, -0.01507, -0.1966), (0.07824, -0.005647, -0.2125), (0.07189, -0.06658, -0.1928), (0.1968, 0.0009751, -0.0912), (-0.07561, -0.06932, -0.1835), (-0.1965, -0.02183, -0.08329), (-0.1484, -0.1147, -0.05688), (-0.1985, -0.01682, 0.09258), (-0.05989, -0.1235, -0.1437), (-0.1368, -0.1031, 0.06669), (-0.07712, -0.01432, 0.2125), (-0.05011, -0.09963, 0.1554), (0.09162, -0.0049, 0.1966), (0.07327, -0.1079, 0.1437), (0.2127, 0.001862, 0.0778), (0.1618, -0.107, 0.05689), (0.04133, -0.158, -0.02885), (0.1502, -0.1228, -0.06668), (0.06349, -0.1276, -0.1554)], [], [(0, 1, 2), (1, 3, 2), (2, 4, 0), (5, 0, 4), (5, 4, 6), (7, 5, 6), (4, 8, 6), (8, 4, 2), (6, 9, 7), (10, 7, 9), (9, 11, 10), (12, 10, 11), (11, 13, 12), (14, 12, 13), (13, 15, 14), (3, 14, 15), (15, 13, 16), (16, 13, 11), (11, 9, 16), (16, 9, 6), (6, 8, 16), (16, 17, 15), (15, 17, 3), (3, 17, 2), (18, 17, 16), (17, 18, 2), (16, 8, 18), (2, 18, 8)])
me_rsrc_world_dynamic_event_winterfest_milk_cookies_set_meshse_002.polygons.foreach_set('use_smooth', [True] * 28)
_uv = me_rsrc_world_dynamic_event_winterfest_milk_cookies_set_meshse_002.uv_layers.new(name='UVMap')
_uv.uv.foreach_set('vector', [0.5511, 0.3171, 0.6756, 0.2854, 0.6727, 0.3169, 0.6756, 0.2854, 0.778, 0.361, 0.6727, 0.3169, 0.6727, 0.3169, 0.5702, 0.3385, 0.5511, 0.3171, 0.4846, 0.4134, 0.5511, 0.3171, 0.5702, 0.3385, 0.4846, 0.4134, 0.5702, 0.3385, 0.5374, 0.4391, 0.503, 0.5429, 0.4846, 0.4134, 0.5374, 0.4391, 0.5702, 0.3385, 0.5914, 0.3757, 0.5374, 0.4391, 0.5914, 0.3757, 0.5702, 0.3385, 0.6727, 0.3169, 0.5374, 0.4391, 0.5526, 0.5229, 0.503, 0.5429, 0.6073, 0.6177, 0.503, 0.5429, 0.5526, 0.5229, 0.5526, 0.5229, 0.6225, 0.5785, 0.6073, 0.6177, 0.7318, 0.586, 0.6073, 0.6177, 0.6225, 0.5785, 0.6225, 0.5785, 0.7099, 0.5554, 0.7318, 0.586, 0.809, 0.4839, 0.7318, 0.586, 0.7099, 0.5554, 0.7099, 0.5554, 0.7613, 0.484, 0.809, 0.4839, 0.778, 0.361, 0.809, 0.4839, 0.7613, 0.484, 0.7613, 0.484, 0.7099, 0.5554, 0.6687, 0.4433, 0.6687, 0.4433, 0.7099, 0.5554, 0.6225, 0.5785, 0.6225, 0.5785, 0.5526, 0.5229, 0.6687, 0.4433, 0.6687, 0.4433, 0.5526, 0.5229, 0.5374, 0.4391, 0.5374, 0.4391, 0.5914, 0.3757, 0.6687, 0.4433, 0.6687, 0.4433, 0.7364, 0.4045, 0.7613, 0.484, 0.7613, 0.484, 0.7364, 0.4045, 0.778, 0.361, 0.778, 0.361, 0.7364, 0.4045, 0.6727, 0.3169, 0.6707, 0.3578, 0.7364, 0.4045, 0.6687, 0.4433, 0.7364, 0.4045, 0.6707, 0.3578, 0.6727, 0.3169, 0.6687, 0.4433, 0.5914, 0.3757, 0.6707, 0.3578, 0.6727, 0.3169, 0.6707, 0.3578, 0.5914, 0.3757])
me_rsrc_world_dynamic_event_winterfest_milk_cookies_set_meshse_002.materials.append(mat_milk_n_cookies_bake)
me_rsrc_world_dynamic_event_winterfest_milk_cookies_set_meshse_002.update()
me_rsrc_world_dynamic_event_winterfest_milk_cookies_set_meshse_002.normals_split_custom_set([tuple(v) for v in zip(*[iter([-0.4099, -0.3247, -0.8524, 0.3497, -0.3207, -0.8803, 0.3261, -0.4218, -0.846, 0.3497, -0.3207, -0.8803, 0.8492, -0.3888, -0.3573, 0.3261, -0.4218, -0.846, 0.3261, -0.4218, -0.846, -0.3572, -0.4608, -0.8124, -0.4099, -0.3247, -0.8524, -0.8134, -0.4859, -0.3199, -0.4099, -0.3247, -0.8524, -0.3572, -0.4608, -0.8124, -0.8134, -0.4859, -0.3199, -0.3572, -0.4608, -0.8124, -0.6107, -0.7746, -0.1646, -0.7323, -0.5854, 0.348, -0.8134, -0.4859, -0.3199, -0.6107, -0.7746, -0.1646, -0.3572, -0.4608, -0.8124, -0.2771, -0.8119, -0.5139, -0.6107, -0.7746, -0.1646, -0.2771, -0.8119, -0.5139, -0.3572, -0.4608, -0.8124, 0.3261, -0.4218, -0.846, -0.6107, -0.7746, -0.1646, -0.5246, -0.7971, 0.299, -0.7323, -0.5854, 0.348, -0.255, -0.5939, 0.763, -0.7323, -0.5854, 0.348, -0.5246, -0.7971, 0.299, -0.5246, -0.7971, 0.299, -0.2078, -0.77, 0.6032, -0.255, -0.5939, 0.763, 0.3773, -0.489, 0.7864, -0.255, -0.5939, 0.763, -0.2078, -0.77, 0.6032, -0.2078, -0.77, 0.6032, 0.2663, -0.7434, 0.6136, 0.3773, -0.489, 0.7864, 0.8387, -0.4541, 0.3006, 0.3773, -0.489, 0.7864, 0.2663, -0.7434, 0.6136, 0.2663, -0.7434, 0.6136, 0.6685, -0.6928, 0.2705, 0.8387, -0.4541, 0.3006, 0.8492, -0.3888, -0.3573, 0.8387, -0.4541, 0.3006, 0.6685, -0.6928, 0.2705, 0.6685, -0.6928, 0.2705, 0.2663, -0.7434, 0.6136, 0.04453, -0.9987, 0.02519, 0.04453, -0.9987, 0.02519, 0.2663, -0.7434, 0.6136, -0.2078, -0.77, 0.6032, -0.2078, -0.77, 0.6032, -0.5246, -0.7971, 0.299, 0.04453, -0.9987, 0.02519, 0.04453, -0.9987, 0.02519, -0.5246, -0.7971, 0.299, -0.6107, -0.7746, -0.1646, -0.6107, -0.7746, -0.1646, -0.2771, -0.8119, -0.5139, 0.04453, -0.9987, 0.02519, 0.04453, -0.9987, 0.02519, 0.6639, -0.7105, -0.2333, 0.6685, -0.6928, 0.2705, 0.6685, -0.6928, 0.2705, 0.6639, -0.7105, -0.2333, 0.8492, -0.3888, -0.3573, 0.8492, -0.3888, -0.3573, 0.6639, -0.7105, -0.2333, 0.3261, -0.4218, -0.846, 0.2309, -0.7662, -0.5997, 0.6639, -0.7105, -0.2333, 0.04453, -0.9987, 0.02519, 0.6639, -0.7105, -0.2333, 0.2309, -0.7662, -0.5997, 0.3261, -0.4218, -0.846, 0.04453, -0.9987, 0.02519, -0.2771, -0.8119, -0.5139, 0.2309, -0.7662, -0.5997, 0.3261, -0.4218, -0.846, 0.2309, -0.7662, -0.5997, -0.2771, -0.8119, -0.5139])] * 3)])
me_rsrc_world_dynamic_event_winterfest_milk_cookies_set_meshse_001 = bpy.data.meshes.new('rsrc.world.dynamic.event.winterfest.milk_cookies_set-MeshSe.001')
me_rsrc_world_dynamic_event_winterfest_milk_cookies_set_meshse_001.from_pydata([(-0.206, -0.03906, 0.08608), (-0.1962, -0.04955, -0.1192), (-0.1607, -0.103, -0.1028), (-0.08422, -0.02377, -0.2162), (-0.1305, -0.1313, 0.07517), (-0.08909, -0.03112, 0.1922), (-0.05991, -0.07575, -0.1943), (0.08008, 0.008267, -0.206), (-0.1221, -0.1449, -0.04859), (0.0862, -0.04346, -0.1848), (0.2012, 0.02693, -0.07796), (-0.03713, -0.1243, -0.1393), (0.08464, -0.09309, -0.1322), (0.02262, -0.1508, 0.05337), (0.1733, -0.07321, -0.04912), (0.1681, -0.08335, 0.07846), (0.1967, 0.03502, 0.08456), (0.09098, -0.1004, 0.1627), (0.08182, 0.02793, 0.2093), (-0.04185, -0.1251, 0.1582)], [], [(0, 1, 2), (1, 3, 2), (2, 4, 0), (5, 0, 4), (2, 3, 6), (6, 3, 7), (2, 6, 8), (4, 2, 8), (7, 9, 6), (7, 10, 9), (6, 11, 8), (11, 6, 9), (9, 12, 11), (13, 8, 11), (11, 12, 13), (4, 8, 13), (14, 12, 9), (13, 12, 14), (10, 14, 9), (15, 14, 10), (14, 15, 13), (10, 16, 15), (17, 15, 16), (13, 15, 17), (16, 18, 17), (19, 17, 18), (17, 19, 13), (18, 5, 19), (4, 19, 5), (13, 19, 4)])
me_rsrc_world_dynamic_event_winterfest_milk_cookies_set_meshse_001.polygons.foreach_set('use_smooth', [True] * 30)
_uv = me_rsrc_world_dynamic_event_winterfest_milk_cookies_set_meshse_001.uv_layers.new(name='UVMap')
_uv.uv.foreach_set('vector', [0.7743, 0.3198, 0.6662, 0.2071, 0.7089, 0.2044, 0.6662, 0.2071, 0.6734, 0.09095, 0.7089, 0.2044, 0.7089, 0.2044, 0.8163, 0.2787, 0.7743, 0.3198, 0.8964, 0.3118, 0.7743, 0.3198, 0.8163, 0.2787, 0.7089, 0.2044, 0.6734, 0.09095, 0.7125, 0.1051, 0.7125, 0.1051, 0.6734, 0.09095, 0.7682, 0.002482, 0.7089, 0.2044, 0.7125, 0.1051, 0.7657, 0.2161, 0.8163, 0.2787, 0.7089, 0.2044, 0.7657, 0.2161, 0.7682, 0.002482, 0.7886, 0.02828, 0.7125, 0.1051, 0.7682, 0.002482, 0.9047, 0.002115, 0.7886, 0.02828, 0.7125, 0.1051, 0.7622, 0.1333, 0.7657, 0.2161, 0.7622, 0.1333, 0.7125, 0.1051, 0.7886, 0.02828, 0.7886, 0.02828, 0.8207, 0.07413, 0.7622, 0.1333, 0.8803, 0.1964, 0.7657, 0.2161, 0.7622, 0.1333, 0.7622, 0.1333, 0.8207, 0.07413, 0.8803, 0.1964, 0.8163, 0.2787, 0.7657, 0.2161, 0.8803, 0.1964, 0.9029, 0.0637, 0.8207, 0.07413, 0.7886, 0.02828, 0.8803, 0.1964, 0.8207, 0.07413, 0.9029, 0.0637, 0.9047, 0.002115, 0.9029, 0.0637, 0.7886, 0.02828, 0.9647, 0.1274, 0.9029, 0.0637, 0.9047, 0.002115, 0.9029, 0.0637, 0.9647, 0.1274, 0.8803, 0.1964, 0.9047, 0.002115, 0.992, 0.08963, 0.9647, 0.1274, 0.97, 0.2086, 0.9647, 0.1274, 0.992, 0.08963, 0.8803, 0.1964, 0.9647, 0.1274, 0.97, 0.2086, 0.992, 0.08963, 0.9986, 0.2192, 0.97, 0.2086, 0.9011, 0.275, 0.97, 0.2086, 0.9986, 0.2192, 0.97, 0.2086, 0.9011, 0.275, 0.8803, 0.1964, 0.9986, 0.2192, 0.8964, 0.3118, 0.9011, 0.275, 0.8163, 0.2787, 0.9011, 0.275, 0.8964, 0.3118, 0.8803, 0.1964, 0.9011, 0.275, 0.8163, 0.2787])
me_rsrc_world_dynamic_event_winterfest_milk_cookies_set_meshse_001.materials.append(mat_milk_n_cookies_bake)
me_rsrc_world_dynamic_event_winterfest_milk_cookies_set_meshse_001.update()
me_rsrc_world_dynamic_event_winterfest_milk_cookies_set_meshse_001.normals_split_custom_set([tuple(v) for v in zip(*[iter([-0.7204, -0.6118, 0.3267, -0.7053, -0.5895, -0.3937, -0.5969, -0.7152, -0.3637, -0.7053, -0.5895, -0.3937, -0.2138, -0.4641, -0.8596, -0.5969, -0.7152, -0.3637, -0.5969, -0.7152, -0.3637, -0.4999, -0.8137, 0.2967, -0.7204, -0.6118, 0.3267, -0.3026, -0.4587, 0.8355, -0.7204, -0.6118, 0.3267, -0.4999, -0.8137, 0.2967, -0.5969, -0.7152, -0.3637, -0.2138, -0.4641, -0.8596, -0.1248, -0.6047, -0.7866, -0.1248, -0.6047, -0.7866, -0.2138, -0.4641, -0.8596, 0.4352, -0.2931, -0.8513, -0.5969, -0.7152, -0.3637, -0.1248, -0.6047, -0.7866, -0.3722, -0.9181, -0.1361, -0.4999, -0.8137, 0.2967, -0.5969, -0.7152, -0.3637, -0.3722, -0.9181, -0.1361, 0.4352, -0.2931, -0.8513, 0.463, -0.4597, -0.7578, -0.1248, -0.6047, -0.7866, 0.4352, -0.2931, -0.8513, 0.8991, -0.3088, -0.3102, 0.463, -0.4597, -0.7578, -0.1248, -0.6047, -0.7866, 0.001035, -0.8811, -0.473, -0.3722, -0.9181, -0.1361, 0.001035, -0.8811, -0.473, -0.1248, -0.6047, -0.7866, 0.463, -0.4597, -0.7578, 0.463, -0.4597, -0.7578, 0.4025, -0.7965, -0.4511, 0.001035, -0.8811, -0.473, 0.1769, -0.9825, 0.05829, -0.3722, -0.9181, -0.1361, 0.001035, -0.8811, -0.473, 0.001035, -0.8811, -0.473, 0.4025, -0.7965, -0.4511, 0.1769, -0.9825, 0.05829, -0.4999, -0.8137, 0.2967, -0.3722, -0.9181, -0.1361, 0.1769, -0.9825, 0.05829, 0.7507, -0.6214, -0.2242, 0.4025, -0.7965, -0.4511, 0.463, -0.4597, -0.7578, 0.1769, -0.9825, 0.05829, 0.4025, -0.7965, -0.4511, 0.7507, -0.6214, -0.2242, 0.8991, -0.3088, -0.3102, 0.7507, -0.6214, -0.2242, 0.463, -0.4597, -0.7578, 0.7633, -0.5924, 0.2579, 0.7507, -0.6214, -0.2242, 0.8991, -0.3088, -0.3102, 0.7507, -0.6214, -0.2242, 0.7633, -0.5924, 0.2579, 0.1769, -0.9825, 0.05829, 0.8991, -0.3088, -0.3102, 0.9056, -0.2307, 0.356, 0.7633, -0.5924, 0.2579, 0.4107, -0.6224, 0.6663, 0.7633, -0.5924, 0.2579, 0.9056, -0.2307, 0.356, 0.1769, -0.9825, 0.05829, 0.7633, -0.5924, 0.2579, 0.4107, -0.6224, 0.6663, 0.9056, -0.2307, 0.356, 0.4113, -0.2829, 0.8665, 0.4107, -0.6224, 0.6663, -0.1511, -0.7433, 0.6517, 0.4107, -0.6224, 0.6663, 0.4113, -0.2829, 0.8665, 0.4107, -0.6224, 0.6663, -0.1511, -0.7433, 0.6517, 0.1769, -0.9825, 0.05829, 0.4113, -0.2829, 0.8665, -0.3026, -0.4587, 0.8355, -0.1511, -0.7433, 0.6517, -0.4999, -0.8137, 0.2967, -0.1511, -0.7433, 0.6517, -0.3026, -0.4587, 0.8355, 0.1769, -0.9825, 0.05829, -0.1511, -0.7433, 0.6517, -0.4999, -0.8137, 0.2967])] * 3)])

# ---- objects
ob_winterfest_table_model_meshnodes__winterfest_table = bpy.data.objects.new('winterfest_table.model-MeshNodes["winterfest_table"]', me_rsrc_world_prop_generic_interior_furniture_table_winterfest_tab)
ob_parts_model_meshnodes__milk_cookies_tray_bake = bpy.data.objects.new('parts.model-MeshNodes["milk_cookies_tray_bake"]', me_rsrc_world_prop_generic_interior_furniture_table_winterfest)
ob_winterfest_milk_cookies_set_meshsets_milk_cookies_milk__mesh_0 = bpy.data.objects.new('winterfest.milk_cookies_set-MeshSets[milk_cookies_milk].Mesh[0]', me_rsrc_world_dynamic_event_winterfest_milk_cookies_set_meshsets_m)
ob_winterfest_milk_cookies_set_meshsets_model_cookie01__mesh_0 = bpy.data.objects.new('winterfest.milk_cookies_set-MeshSets[model_cookie01].Mesh[0', me_rsrc_world_dynamic_event_winterfest_milk_cookies_set_meshse)
ob_winterfest_milk_cookies_set_meshsets_model_cookie03__mesh_0_001 = bpy.data.objects.new('winterfest.milk_cookies_set-MeshSets[model_cookie03].Mesh[0.001', me_rsrc_world_dynamic_event_winterfest_milk_cookies_set_meshse_002)
ob_winterfest_milk_cookies_set_meshsets_model_cookie02__mesh_0_002 = bpy.data.objects.new('winterfest.milk_cookies_set-MeshSets[model_cookie02].Mesh[0.002', me_rsrc_world_dynamic_event_winterfest_milk_cookies_set_meshse_001)

# ---- transforms, parenting, visibility, modifiers, constraints
ob_winterfest_table_model_meshnodes__winterfest_table.location = (0.0, 0.0, 0.0)
ob_winterfest_table_model_meshnodes__winterfest_table.rotation_mode = 'QUATERNION'
ob_winterfest_table_model_meshnodes__winterfest_table.rotation_quaternion = (0.7071, -0.7071, -1.57e-16, -9.358e-24)
_m = ob_winterfest_table_model_meshnodes__winterfest_table.modifiers.new('Weighted Normal', 'WEIGHTED_NORMAL')
_m.keep_sharp = True
ob_parts_model_meshnodes__milk_cookies_tray_bake.location = (5.551e-17, 5.96e-08, 0.82)
ob_parts_model_meshnodes__milk_cookies_tray_bake.rotation_mode = 'QUATERNION'
ob_parts_model_meshnodes__milk_cookies_tray_bake.rotation_quaternion = (0.7071, -0.7071, -1.57e-16, -2.808e-23)
ob_parts_model_meshnodes__milk_cookies_tray_bake.scale = (0.725, 0.725, 0.725)
_m = ob_parts_model_meshnodes__milk_cookies_tray_bake.modifiers.new('Weighted Normal', 'WEIGHTED_NORMAL')
_m.keep_sharp = True
ob_winterfest_milk_cookies_set_meshsets_milk_cookies_milk__mesh_0.location = (0.01524, 0.1579, 0.8964)
ob_winterfest_milk_cookies_set_meshsets_milk_cookies_milk__mesh_0.rotation_mode = 'QUATERNION'
ob_winterfest_milk_cookies_set_meshsets_milk_cookies_milk__mesh_0.rotation_quaternion = (0.7071, -0.7071, -1.57e-16, -9.358e-24)
ob_winterfest_milk_cookies_set_meshsets_milk_cookies_milk__mesh_0.scale = (0.5256, 0.5256, 0.5256)
_m = ob_winterfest_milk_cookies_set_meshsets_milk_cookies_milk__mesh_0.modifiers.new('Weighted Normal', 'WEIGHTED_NORMAL')
_m.keep_sharp = True
ob_winterfest_milk_cookies_set_meshsets_model_cookie01__mesh_0.location = (-0.1229, 5.96e-08, 0.9024)
ob_winterfest_milk_cookies_set_meshsets_model_cookie01__mesh_0.rotation_mode = 'QUATERNION'
ob_winterfest_milk_cookies_set_meshsets_model_cookie01__mesh_0.rotation_quaternion = (0.7071, -0.7071, -1.57e-16, -9.358e-24)
ob_winterfest_milk_cookies_set_meshsets_model_cookie01__mesh_0.scale = (0.5256, 0.5256, 0.5256)
ob_winterfest_milk_cookies_set_meshsets_model_cookie03__mesh_0_001.location = (0.1441, -0.004389, 0.901)
ob_winterfest_milk_cookies_set_meshsets_model_cookie03__mesh_0_001.rotation_mode = 'QUATERNION'
ob_winterfest_milk_cookies_set_meshsets_model_cookie03__mesh_0_001.rotation_quaternion = (0.7071, -0.7071, -1.57e-16, -9.358e-24)
ob_winterfest_milk_cookies_set_meshsets_model_cookie03__mesh_0_001.scale = (0.5256, 0.5256, 0.5256)
ob_winterfest_milk_cookies_set_meshsets_model_cookie02__mesh_0_002.location = (0.01406, -0.1598, 0.9088)
ob_winterfest_milk_cookies_set_meshsets_model_cookie02__mesh_0_002.rotation_mode = 'QUATERNION'
ob_winterfest_milk_cookies_set_meshsets_model_cookie02__mesh_0_002.rotation_quaternion = (0.7071, -0.7071, -1.57e-16, -9.358e-24)
ob_winterfest_milk_cookies_set_meshsets_model_cookie02__mesh_0_002.scale = (0.5256, 0.5256, 0.5256)

# ---- collection membership
scene.collection.objects.link(ob_winterfest_table_model_meshnodes__winterfest_table)
scene.collection.objects.link(ob_parts_model_meshnodes__milk_cookies_tray_bake)
scene.collection.objects.link(ob_winterfest_milk_cookies_set_meshsets_milk_cookies_milk__mesh_0)
scene.collection.objects.link(ob_winterfest_milk_cookies_set_meshsets_model_cookie01__mesh_0)
scene.collection.objects.link(ob_winterfest_milk_cookies_set_meshsets_model_cookie03__mesh_0_001)
scene.collection.objects.link(ob_winterfest_milk_cookies_set_meshsets_model_cookie02__mesh_0_002)

# ---- scene / render settings (as saved in the file)
scene.frame_start = 1; scene.frame_end = 250; scene.frame_set(1)
scene.render.engine = 'BLENDER_EEVEE_NEXT'
scene.cycles.sampling_pattern = 'TABULATED_SOBOL'
scene.cycles.use_light_tree = False
scene.view_settings.view_transform = 'Filmic'
bpy.context.view_layer.update()

# ---- added for rendering (the .blend has no active camera and no usable light): camera, sun
cam_auto = bpy.data.cameras.new('AutoCamera')
cam_auto.lens = 50.0
cam_auto.sensor_width = 36.0
cam_auto.clip_end = 1000.0
ob_auto_camera = bpy.data.objects.new('AutoCamera', cam_auto)
scene.collection.objects.link(ob_auto_camera)
ob_auto_camera.location = (1.81778, -2.18133, 2.06013)
ob_auto_camera.rotation_euler = (1.09748, -7.21219e-08, 0.694738)
scene.camera = ob_auto_camera
light_auto_sun = bpy.data.lights.new('AutoSun', 'SUN')
light_auto_sun.energy = 3.0
light_auto_sun.angle = 0.0523599
ob_auto_sun = bpy.data.objects.new('AutoSun', light_auto_sun)
scene.collection.objects.link(ob_auto_sun)
ob_auto_sun.rotation_euler = (0.872665, 0.174533, 0.523599)
bpy.context.view_layer.update()
